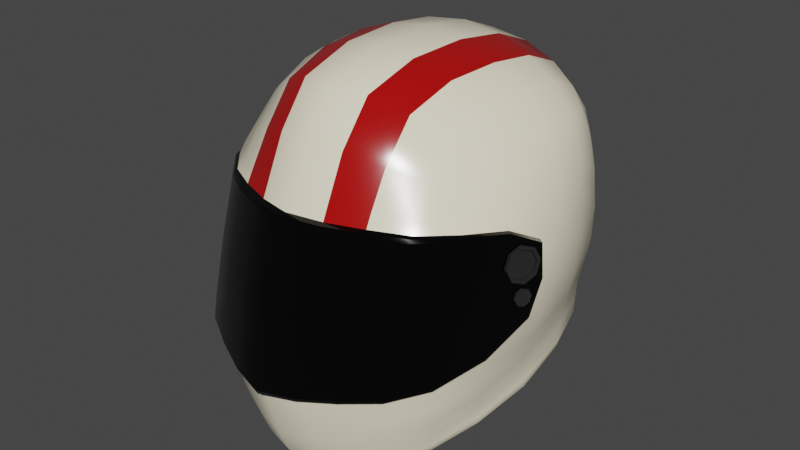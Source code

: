 # Source: helmet.blend  (saved by Blender 3.6.11; exported with 4.5.12 LTS)
import bpy
from mathutils import Matrix  # noqa: F401  (used for matrix-valued properties, if any)

bpy.ops.wm.read_factory_settings(use_empty=True)
scene = bpy.context.scene
scene.name = 'Scene'

# ---- collections
col_collection = bpy.data.collections.new('Collection'); scene.collection.children.link(col_collection)

# ---- materials (node trees are filled in below, after node groups)
mat_helmet_base = bpy.data.materials.new('helmet base')
mat_helmet_base.use_transparent_shadow = False
mat_helmet_visor_mat = bpy.data.materials.new('helmet visor mat')
mat_helmet_visor_mat.use_transparent_shadow = False
mat_helmet_soft = bpy.data.materials.new('helmet soft')
mat_helmet_soft.use_transparent_shadow = False
mat_helmet_stripes = bpy.data.materials.new('helmet stripes')
mat_helmet_stripes.use_transparent_shadow = False
mat_metal = bpy.data.materials.new('metal')
mat_metal.use_transparent_shadow = False

# ---- material node trees
mat_helmet_base.use_nodes = True; mat_helmet_base.node_tree.nodes.clear()
_N = mat_helmet_base.node_tree.nodes; _L = mat_helmet_base.node_tree.links
n0 = _N.new('ShaderNodeBsdfPrincipled'); n0.name = 'Principled BSDF'; n0.location = (10, 300)
n0.distribution = 'GGX'
n0.subsurface_method = 'RANDOM_WALK_SKIN'
n0.inputs[0].default_value = (1.0, 0.9163, 0.6905, 1.0)
n0.inputs[2].default_value = 0.2158
n0.inputs[3].default_value = 1.45
n0.inputs[27].default_value = (0.0, 0.0, 0.0, 1.0)
n0.inputs[28].default_value = 1.0
n1 = _N.new('ShaderNodeOutputMaterial'); n1.name = 'Material Output'; n1.location = (300, 300)
_L.new(n0.outputs[0], n1.inputs[0])
n1.is_active_output = True
mat_helmet_visor_mat.use_nodes = True; mat_helmet_visor_mat.node_tree.nodes.clear()
_N = mat_helmet_visor_mat.node_tree.nodes; _L = mat_helmet_visor_mat.node_tree.links
n0 = _N.new('ShaderNodeBsdfPrincipled'); n0.name = 'Principled BSDF'; n0.location = (10, 300)
n0.distribution = 'GGX'
n0.subsurface_method = 'RANDOM_WALK_SKIN'
n0.inputs[0].default_value = (0.0, 0.0, 0.0, 1.0)
n0.inputs[2].default_value = 0.07018
n0.inputs[3].default_value = 1.45
n0.inputs[27].default_value = (0.0, 0.0, 0.0, 1.0)
n0.inputs[28].default_value = 1.0
n1 = _N.new('ShaderNodeOutputMaterial'); n1.name = 'Material Output'; n1.location = (300, 300)
_L.new(n0.outputs[0], n1.inputs[0])
n1.is_active_output = True
mat_helmet_soft.use_nodes = True; mat_helmet_soft.node_tree.nodes.clear()
_N = mat_helmet_soft.node_tree.nodes; _L = mat_helmet_soft.node_tree.links
n0 = _N.new('ShaderNodeBsdfPrincipled'); n0.name = 'Principled BSDF'; n0.location = (10, 300)
n0.distribution = 'GGX'
n0.subsurface_method = 'RANDOM_WALK_SKIN'
n0.inputs[0].default_value = (0.008076, 0.008076, 0.008076, 1.0)
n0.inputs[2].default_value = 1.0
n0.inputs[3].default_value = 1.45
n0.inputs[27].default_value = (0.0, 0.0, 0.0, 1.0)
n0.inputs[28].default_value = 1.0
n1 = _N.new('ShaderNodeOutputMaterial'); n1.name = 'Material Output'; n1.location = (300, 300)
_L.new(n0.outputs[0], n1.inputs[0])
n1.is_active_output = True
mat_helmet_stripes.use_nodes = True; mat_helmet_stripes.node_tree.nodes.clear()
_N = mat_helmet_stripes.node_tree.nodes; _L = mat_helmet_stripes.node_tree.links
n0 = _N.new('ShaderNodeBsdfPrincipled'); n0.name = 'Principled BSDF'; n0.location = (10, 300)
n0.distribution = 'GGX'
n0.subsurface_method = 'RANDOM_WALK_SKIN'
n0.inputs[0].default_value = (0.4109, 0.004167, 0.003393, 1.0)
n0.inputs[2].default_value = 0.1912
n0.inputs[3].default_value = 1.45
n0.inputs[27].default_value = (0.0, 0.0, 0.0, 1.0)
n0.inputs[28].default_value = 1.0
n1 = _N.new('ShaderNodeOutputMaterial'); n1.name = 'Material Output'; n1.location = (300, 300)
_L.new(n0.outputs[0], n1.inputs[0])
n1.is_active_output = True
mat_metal.use_nodes = True; mat_metal.node_tree.nodes.clear()
_N = mat_metal.node_tree.nodes; _L = mat_metal.node_tree.links
n0 = _N.new('ShaderNodeBsdfPrincipled'); n0.name = 'Principled BSDF'; n0.location = (10, 300)
n0.distribution = 'GGX'
n0.subsurface_method = 'RANDOM_WALK_SKIN'
n0.inputs[0].default_value = (0.07324, 0.07324, 0.07324, 1.0)
n0.inputs[1].default_value = 0.7158
n0.inputs[2].default_value = 0.02982
n0.inputs[3].default_value = 1.45
n0.inputs[13].default_value = 0.4298
n0.inputs[27].default_value = (0.0, 0.0, 0.0, 1.0)
n0.inputs[28].default_value = 1.0
n1 = _N.new('ShaderNodeOutputMaterial'); n1.name = 'Material Output'; n1.location = (300, 300)
_L.new(n0.outputs[0], n1.inputs[0])
n1.is_active_output = True

# ---- world
world_world = bpy.data.worlds.new('World'); scene.world = world_world
world_world.use_nodes = True; world_world.node_tree.nodes.clear()
_N = world_world.node_tree.nodes; _L = world_world.node_tree.links
n0 = _N.new('ShaderNodeOutputWorld'); n0.name = 'World Output'; n0.location = (300, 300)
n1 = _N.new('ShaderNodeBackground'); n1.name = 'Background'; n1.location = (10, 300)
n1.inputs[0].default_value = (0.05088, 0.05088, 0.05088, 1.0)
_L.new(n1.outputs[0], n0.inputs[0])
n0.is_active_output = True
world_world.color = (0.05088, 0.05088, 0.05088)
world_world.use_sun_shadow = False
world_world.sun_shadow_jitter_overblur = 0.0

# ---- meshes
me_cube_001 = bpy.data.meshes.new('Cube.001')
me_cube_001.from_pydata([(-0.6011, -0.4642, -1.177), (-0.6226, -0.1818, 0.2213), (-0.6455, 0.632, -0.9158), (-0.6879, 0.5325, 0.2448), (0.6029, -0.4642, -1.177), (0.6226, -0.1818, 0.2213), (0.6825, 0.632, -0.9158), (0.6879, 0.5325, 0.2448), (-0.6722, -0.5585, -0.8015), (-0.7387, 0.6461, -0.4819), (0.7387, 0.6461, -0.4819), (0.6722, -0.5585, -0.8015), (-0.6845, -0.3427, -0.01174), (-0.7429, 0.6121, -0.0747), (0.7429, 0.6121, -0.0747), (0.6845, -0.3427, -0.01174), (-0.7493, 0.05114, -1.011), (-0.725, 0.19, 0.2533), (0.7634, 0.05114, -1.011), (0.725, 0.19, 0.2533), (0.8576, 0.01586, -0.5802), (-0.8576, 0.01586, -0.5802), (0.8572, 0.09056, -0.1122), (-0.8572, 0.09056, -0.1122), (0.007047, 0.9699, -0.9437), (0.0, 0.7713, 0.445), (0.0, -0.7474, -1.379), (0.0, -0.4502, 0.4654), (0.0, -0.9285, -0.9185), (0.0, 1.115, -0.4159), (0.0, -0.715, 0.03945), (0.0, 1.044, 0.08274), (0.0, 0.2316, 0.5792), (-0.3577, 0.8178, -0.9857), (0.427, 0.6864, 0.3757), (0.3454, -0.6687, -1.301), (0.4367, 0.9851, -0.4388), (0.443, 0.9218, 0.01698), (0.403, 0.2181, 0.4854), (0.4191, 0.8735, -0.9238), (0.3611, -0.3329, 0.3872), (0.3641, -0.7958, -0.8807), (0.3628, -0.5938, 0.01854), (-0.5579, -0.4195, -1.217), (-0.3838, 0.8735, -0.9238), (-0.3611, -0.3329, 0.3872), (-0.3641, -0.7958, -0.8807), (-0.3628, -0.5938, 0.01854), (-0.6983, 0.05846, -1.061), (-0.427, 0.6864, 0.3757), (-0.3454, -0.6687, -1.301), (-0.4367, 0.9851, -0.4388), (-0.443, 0.9218, 0.01698), (-0.403, 0.2181, 0.4854), (-0.7351, 0.05503, -1.045), (-0.5858, -0.4472, -1.21), (-0.3779, 0.8516, -0.9668), (-0.6332, 0.6235, -0.9541), (0.7651, 0.05503, -1.045), (0.649, 0.6235, -0.9541), (0.3395, -0.6421, -1.337), (0.5929, -0.4472, -1.21), (-0.3472, 0.8105, -1.02), (0.3867, 0.8516, -0.9668), (0.001762, 0.9433, -0.9898), (-0.3395, -0.6421, -1.337), (0.0, -0.7054, -1.42), (-0.5425, -0.3936, -1.256), (-0.6782, 0.07244, -1.094), (-0.6006, 0.6004, -0.9738), (0.7054, 0.05846, -1.061), (0.6024, 0.6004, -0.9738), (0.3236, -0.6026, -1.337), (0.5597, -0.4195, -1.217), (-0.3243, 0.7694, -0.9579), (0.3577, 0.8178, -0.9857), (0.0, 0.9052, -1.008), (-0.3236, -0.6026, -1.337), (0.0, -0.6608, -1.413), (-0.5081, -0.3617, -1.223), (-0.6337, 0.0794, -1.028), (-0.586, 0.6018, -1.017), (0.6909, 0.07131, -1.112), (0.5914, 0.6028, -1.026), (0.3174, -0.5743, -1.36), (0.5488, -0.3971, -1.261), (0.3569, 0.8148, -1.037), (0.002421, 0.8956, -1.055), (-0.3166, -0.5735, -1.36), (0.0, -0.6295, -1.421), (-0.5561, 0.5825, -0.9811), (0.6681, 0.07488, -1.1), (0.5794, 0.5865, -1.016), (0.3056, -0.5443, -1.341), (0.5333, -0.3755, -1.243), (0.37, 0.7867, -1.028), (0.01145, 0.8496, -1.033), (-0.3022, -0.541, -1.341), (0.0, -0.5963, -1.404), (0.6991, -0.4337, -0.1787), (0.6991, -0.5588, -0.6347), (-0.3659, -0.8272, -0.6856), (-0.6991, -0.5588, -0.6347), (0.8589, -0.1504, -0.4933), (-0.6991, -0.4337, -0.1787), (-0.3659, -0.7058, -0.1865), (0.8589, -0.08969, -0.2198), (-0.8589, -0.1504, -0.4933), (-0.8589, -0.08969, -0.2198), (0.3659, -0.8272, -0.6856), (0.0, -0.9688, -0.7074), (0.3659, -0.7058, -0.1865), (0.0, -0.837, -0.1543), (-0.6991, -0.3942, -0.06721), (-0.6991, -0.5821, -0.7549), (-0.3659, -0.8388, -0.8331), (0.8731, -0.1035, -0.5299), (0.8731, -0.03097, -0.177), (-0.3659, -0.6549, -0.05088), (0.6991, -0.5821, -0.7549), (0.6991, -0.3942, -0.06721), (-0.8731, -0.1035, -0.5299), (0.3659, -0.8388, -0.8331), (0.0, -0.9795, -0.8679), (-0.8731, -0.03097, -0.177), (0.3659, -0.6549, -0.05088), (0.0, -0.7795, -0.03699), (-0.6768, 0.6418, -0.735), (0.6856, 0.6418, -0.735), (0.6438, -0.5161, -1.001), (-0.6438, -0.5161, -1.001), (-0.7823, 0.03235, -0.842), (0.7841, 0.03235, -0.842), (0.001762, 1.05, -0.7238), (0.0, -0.8595, -1.158), (0.355, -0.7427, -1.103), (0.406, 0.9357, -0.7203), (-0.3972, 0.9357, -0.7203), (-0.355, -0.7427, -1.103), (-0.6259, 0.07701, -0.9758), (-0.4993, -0.3507, -1.129), (-0.3148, 0.755, -0.906), (-0.5352, 0.5635, -0.9044), (0.6403, 0.07588, -0.9935), (0.5547, 0.5645, -0.9132), (0.2918, -0.5149, -1.254), (0.5056, -0.3542, -1.134), (0.3544, 0.7593, -0.9235), (0.009468, 0.8332, -0.9393), (-0.291, -0.5141, -1.254), (0.0, -0.5655, -1.342), (-0.6014, 0.07502, -0.9733), (-0.5005, -0.3154, -1.099), (-0.3222, 0.6357, -0.9106), (-0.5288, 0.516, -0.8965), (0.6084, 0.07502, -0.9733), (0.5552, 0.516, -0.8965), (0.3015, -0.4108, -1.19), (0.5005, -0.3154, -1.099), (-0.3433, 0.0717, -1.007), (0.3363, 0.6357, -0.9106), (0.001762, 0.6992, -0.9294), (-0.3015, -0.4108, -1.19), (0.0, -0.4525, -1.271), (0.345, 0.0717, -1.007), (0.0, 0.07386, -1.036), (-0.6992, -0.2411, -1.094), (-0.6546, -0.2614, 0.106), (-0.7206, 0.3919, 0.2593), (-0.6557, 0.6362, -0.8385), (-0.5315, 0.7871, -0.9116), (0.59, 0.6065, 0.3121), (0.6813, 0.6362, -0.8385), (0.7518, 0.3673, -0.9493), (0.6792, -0.02195, 0.2391), (0.6192, -0.487, -1.105), (0.4841, -0.5937, -1.244), (-0.5164, -0.2479, 0.297), (-0.6699, -0.5426, -0.8892), (-0.7501, 0.6358, -0.2899), (0.7501, 0.6358, -0.2899), (-0.6991, -0.4033, -0.08132), (-0.5218, -0.7042, -0.8492), (0.7793, -0.3082, -0.7216), (0.6093, 0.8492, -0.4571), (-0.8217, 0.3582, -0.5194), (-0.6751, -0.572, -0.7628), (-0.7199, 0.5737, 0.1221), (0.7199, 0.5737, 0.1221), (0.6546, -0.2614, 0.106), (-0.5356, -0.4824, -0.009792), (0.7933, -0.144, -0.03281), (0.6153, 0.7937, -0.0323), (-0.8238, 0.3691, -0.103), (-0.7256, 0.3673, -0.9493), (-0.6792, -0.02195, 0.2391), (0.7051, -0.2411, -1.094), (0.7206, 0.3919, 0.2593), (0.8217, 0.3582, -0.5194), (-0.7793, -0.3082, -0.7216), (0.8238, 0.3691, -0.103), (-0.7933, -0.144, -0.03281), (-0.8771, 0.1253, -0.3436), (0.8771, 0.1253, -0.3436), (-0.7608, 0.04306, -0.9409), (0.7667, 0.04306, -0.9409), (0.5845, 0.2101, 0.3857), (-0.7438, 0.0545, -1.04), (0.8068, 0.1468, 0.0874), (-0.8068, 0.1468, 0.0874), (0.2227, 0.9401, -0.9374), (-0.2236, 0.7471, 0.4247), (-0.1804, -0.7209, -1.354), (0.1852, -0.4035, 0.4559), (0.1827, -0.874, -0.9067), (-0.228, 1.078, -0.4231), (0.1826, -0.6718, 0.02555), (-0.2319, 1.01, 0.06236), (-0.2048, 0.2268, 0.5535), (0.4077, 0.8612, -0.9602), (0.3432, -0.6521, -1.334), (0.0, 0.5316, 0.5381), (0.0, 1.101, -0.174), (-0.3659, -0.8475, -0.814), (0.005065, 1.004, -0.8491), (0.0, -0.8087, -1.287), (0.0, -0.1189, 0.57), (0.7691, 0.0545, -1.04), (0.0, -0.6167, 0.2656), (0.0, 0.9388, 0.2934), (0.2236, 0.7471, 0.4247), (0.1804, -0.7209, -1.354), (0.228, 1.078, -0.4231), (0.2319, 1.01, 0.06236), (0.2048, 0.2268, 0.5535), (0.5722, 0.7871, -0.9116), (0.5164, -0.2479, 0.297), (0.5218, -0.7042, -0.8492), (0.5356, -0.4824, -0.009792), (0.598, -0.4539, -1.206), (0.358, -0.4925, 0.1915), (0.3799, -0.07134, 0.4732), (0.3496, -0.703, -1.219), (0.8516, -0.08875, -0.542), (0.4177, 0.4787, 0.4575), (-0.3824, 0.8612, -0.9602), (0.4448, 0.9714, -0.2208), (0.4122, 0.9003, -0.8362), (0.005065, 0.9544, -0.983), (0.4359, 0.831, 0.2245), (-0.2007, 0.9401, -0.9374), (-0.1852, -0.4035, 0.4559), (-0.1827, -0.874, -0.9067), (-0.1826, -0.6718, 0.02555), (0.0, -0.7179, -1.417), (-0.59, 0.6065, 0.3121), (-0.4838, -0.5937, -1.244), (-0.6093, 0.8492, -0.4571), (-0.6153, 0.7937, -0.0323), (-0.5845, 0.2101, 0.3857), (-0.4359, 0.831, 0.2245), (-0.3432, -0.6521, -1.334), (-0.3869, 0.9003, -0.8362), (-0.4448, 0.9714, -0.2208), (-0.593, -0.4539, -1.206), (-0.4177, 0.4787, 0.4575), (0.8706, -0.04299, -0.1829), (-0.3496, -0.703, -1.219), (-0.3799, -0.07134, 0.4732), (-0.358, -0.4925, 0.1915), (-0.6836, -0.2305, -1.126), (-0.5219, 0.7715, -0.9523), (0.7377, 0.3651, -0.985), (0.4735, -0.5717, -1.278), (-0.7122, 0.3651, -0.985), (0.7041, -0.2305, -1.126), (-0.3316, -0.6237, -1.334), (0.2041, 0.9146, -0.9826), (-0.1781, -0.6883, -1.393), (-0.6169, 0.6107, -0.9594), (-0.5719, -0.4345, -1.209), (-0.7167, 0.05555, -1.048), (0.1781, -0.6883, -1.393), (0.5329, 0.7715, -0.9523), (-0.3678, 0.8335, -0.9717), (0.0002202, 0.9231, -0.9941), (0.5769, -0.4345, -1.209), (-0.1986, 0.9146, -0.9826), (0.3316, -0.6237, -1.334), (-0.4726, -0.5718, -1.278), (0.3689, 0.8335, -0.9717), (0.6231, 0.6107, -0.9594), (0.6712, 0.6295, -0.9479), (-0.6408, 0.6295, -0.9479), (-0.6502, -0.2136, -1.139), (-0.4946, 0.7414, -0.9719), (0.6811, 0.354, -1.004), (0.4507, -0.5368, -1.281), (-0.676, 0.354, -1.004), (0.6553, -0.2136, -1.139), (-0.3198, -0.5869, -1.348), (0.1881, 0.8779, -1.001), (-0.1698, -0.6453, -1.389), (-0.5927, 0.6004, -0.999), (-0.5508, -0.4068, -1.238), (-0.6889, 0.06504, -1.084), (0.1698, -0.6453, -1.389), (0.4948, 0.7414, -0.9719), (-0.3527, 0.8147, -1.01), (0.0003026, 0.9011, -1.033), (0.5518, -0.4073, -1.239), (-0.1881, 0.8779, -1.001), (0.3199, -0.587, -1.348), (-0.4505, -0.5368, -1.281), (0.3539, 0.8153, -1.012), (0.5936, 0.6005, -1.0), (0.0, -0.6845, -1.415), (0.7372, 0.05555, -1.048), (-0.6312, -0.1928, -1.174), (-0.4819, 0.7379, -1.011), (0.6671, 0.3612, -1.055), (0.442, -0.5114, -1.316), (-0.6582, 0.3614, -1.042), (0.6422, -0.1955, -1.187), (0.189, 0.8712, -1.052), (-0.1664, -0.6147, -1.402), (0.1665, -0.6148, -1.402), (0.4892, 0.741, -1.024), (-0.1818, 0.8682, -1.04), (-0.4393, -0.509, -1.315), (0.0, -0.6435, -1.417), (0.6914, 0.0649, -1.087), (-0.5887, -0.1713, -1.119), (-0.4553, 0.7067, -0.9618), (0.6481, 0.3539, -1.045), (0.4261, -0.4847, -1.297), (-0.6202, 0.3546, -0.9922), (0.6324, -0.1819, -1.172), (-0.2955, -0.5256, -1.297), (0.2015, 0.8333, -1.041), (-0.1599, -0.582, -1.384), (-0.5426, 0.5712, -0.9399), (-0.4998, -0.3536, -1.174), (-0.6231, 0.07864, -0.9957), (0.1603, -0.5824, -1.384), (0.4897, 0.7191, -1.014), (-0.3175, 0.7581, -0.9258), (0.01203, 0.8369, -0.9848), (0.5179, -0.3636, -1.189), (-0.1672, 0.8214, -0.9928), (0.2979, -0.528, -1.297), (-0.4151, -0.475, -1.293), (0.3658, 0.7706, -0.976), (0.564, 0.5741, -0.9651), (0.6991, -0.4973, -0.3993), (-0.5448, -0.7213, -0.6686), (0.8071, -0.3244, -0.5699), (-0.6991, -0.4973, -0.3993), (-0.5448, -0.5938, -0.1933), (0.8071, -0.2282, -0.1846), (-0.8071, -0.3244, -0.5699), (-0.8071, -0.2282, -0.1846), (-0.8682, -0.08863, -0.352), (0.8682, -0.08863, -0.352), (0.183, -0.9134, -0.7003), (0.183, -0.7872, -0.1627), (0.0, -0.9053, -0.3987), (0.5448, -0.7213, -0.6686), (0.5448, -0.5938, -0.1933), (0.3659, -0.7687, -0.4095), (-0.183, -0.9134, -0.7003), (-0.183, -0.7872, -0.1627), (-0.3659, -0.7687, -0.4095), (-0.3655, -0.628, -0.04471), (0.6751, -0.572, -0.7628), (0.6991, -0.4033, -0.08132), (-0.8516, -0.08875, -0.542), (0.3659, -0.8475, -0.814), (0.0, -0.9376, -0.8749), (-0.8706, -0.04299, -0.1829), (0.3659, -0.6731, -0.06448), (0.0, -0.7495, -0.02997), (-0.6841, -0.3825, -0.06265), (-0.6991, -0.5831, -0.7385), (-0.3657, -0.7998, -0.8398), (0.8706, -0.1137, -0.5205), (0.8515, -0.01552, -0.1725), (-0.3659, -0.6731, -0.06448), (0.6991, -0.5831, -0.7385), (0.6841, -0.3825, -0.06265), (-0.8706, -0.1137, -0.5205), (0.3657, -0.7998, -0.8398), (0.0, -0.9901, -0.8472), (-0.8515, -0.01552, -0.1725), (0.3655, -0.628, -0.04471), (0.0, -0.8003, -0.05186), (-0.8942, -0.04451, -0.3435), (0.183, -0.7315, -0.04598), (-0.183, -0.7315, -0.04598), (0.5448, -0.5471, -0.0651), (-0.809, -0.1934, -0.09029), (-0.183, -0.9231, -0.857), (0.5448, -0.7396, -0.8038), (0.183, -0.9231, -0.857), (0.8942, -0.04451, -0.3435), (-0.5448, -0.7396, -0.8038), (-0.5448, -0.5471, -0.0651), (0.809, -0.3361, -0.6682), (0.809, -0.1934, -0.09029), (-0.809, -0.3361, -0.6682), (-0.7093, 0.6465, -0.6235), (0.7104, 0.6465, -0.6235), (0.6699, -0.5426, -0.8892), (-0.619, -0.487, -1.105), (-0.8151, 0.02203, -0.7289), (0.8153, 0.02203, -0.7289), (0.0002202, 1.093, -0.5903), (0.0, -0.8984, -1.022), (0.3603, -0.7725, -0.9777), (0.4184, 0.9688, -0.5972), (-0.4173, 0.9688, -0.5972), (-0.3603, -0.7725, -0.9777), (-0.1816, -0.811, -1.141), (-0.5552, 0.8233, -0.7201), (0.2125, 1.017, -0.7227), (0.512, -0.6575, -1.059), (0.1816, -0.811, -1.141), (-0.207, 1.017, -0.7227), (0.7628, 0.3609, -0.7763), (-0.7399, -0.2763, -0.9234), (-0.7575, 0.3609, -0.7763), (0.5653, 0.8233, -0.7201), (0.7401, -0.2763, -0.9234), (-0.512, -0.6575, -1.059), (-0.5824, -0.1667, -1.05), (-0.4381, 0.6885, -0.8979), (0.6198, 0.3424, -0.9413), (0.4065, -0.458, -1.196), (-0.6049, 0.3426, -0.928), (0.5935, -0.1693, -1.063), (-0.2908, -0.4969, -1.23), (0.1922, 0.811, -0.9367), (-0.153, -0.5519, -1.313), (-0.5338, 0.5529, -0.8909), (-0.5016, -0.344, -1.109), (-0.6326, 0.07609, -0.9688), (0.1531, -0.552, -1.313), (0.4707, 0.6916, -0.911), (-0.3149, 0.7394, -0.8999), (0.005367, 0.8157, -0.9211), (0.5024, -0.3444, -1.109), (-0.1636, 0.808, -0.9247), (0.2909, -0.497, -1.23), (-0.4037, -0.4556, -1.195), (0.3415, 0.7399, -0.9021), (0.5588, 0.5531, -0.892), (0.0, -0.579, -1.372), (0.6598, 0.07539, -1.047), (-0.5598, -0.17, -1.044), (-0.4499, 0.5829, -0.8985), (0.5977, 0.3411, -0.9205), (0.4225, -0.3709, -1.138), (-0.5781, 0.3411, -0.9205), (0.5607, -0.17, -1.044), (-0.4968, 0.07295, -0.9872), (0.1735, 0.6794, -0.9235), (-0.1567, -0.4407, -1.245), (0.1743, 0.07277, -1.027), (0.0002202, 0.4216, -0.9619), (0.0, -0.2296, -1.158), (0.1567, -0.4407, -1.245), (0.4743, 0.5829, -0.8985), (0.5019, 0.07295, -0.9872), (0.3434, 0.3876, -0.9427), (0.3258, -0.2128, -1.103), (-0.1674, 0.6794, -0.9235), (-0.1741, 0.07277, -1.027), (-0.4225, -0.3709, -1.138), (-0.3256, -0.2128, -1.103), (-0.3374, 0.3876, -0.9427), (0.0, -0.5466, -1.322), (0.6393, 0.07595, -0.971), (-0.791, 0.3749, 0.09813), (0.6015, 0.7215, 0.1698), (0.7547, -0.07444, 0.09193), (-0.5192, -0.3933, 0.1331), (0.7504, 0.368, -0.9793), (-0.549, -0.0333, 0.3686), (-0.5278, -0.6862, -0.941), (0.7705, -0.2956, -0.8135), (0.5845, 0.8422, -0.6043), (-0.7905, 0.3574, -0.6643), (-0.8085, -0.3379, -0.6534), (0.8085, -0.201, -0.1013), (0.6197, 0.8346, -0.2559), (-0.8336, 0.3688, -0.3211), (0.8085, -0.3379, -0.6534), (0.8336, 0.3688, -0.3211), (-0.7705, -0.2956, -0.8135), (0.7912, 0.3574, -0.6643), (-0.5928, 0.4322, 0.3751), (-0.6918, -0.2344, -1.122), (0.791, 0.3749, 0.09813), (-0.7547, -0.07444, 0.09193), (0.2163, 0.9253, -0.9759), (0.2153, 0.5162, 0.5154), (-0.2324, 1.065, -0.1886), (-0.5448, -0.5609, -0.08082), (-0.2176, 1.057, -0.5924), (0.1823, -0.8464, -1.008), (0.1936, -0.1057, 0.544), (0.4788, -0.5804, -1.274), (0.1823, -0.5682, 0.2461), (-0.229, 0.9085, 0.2724), (0.5192, -0.3933, 0.1331), (0.549, -0.0333, 0.3686), (0.5278, -0.6862, -0.941), (-0.5448, -0.7444, -0.7861), (0.5928, 0.4322, 0.3751), (0.707, -0.2344, -1.122), (0.2324, 1.065, -0.1886), (0.2183, 1.057, -0.5924), (-0.2005, 0.9253, -0.9759), (0.229, 0.9085, 0.2724), (-0.6015, 0.7215, 0.1698), (-0.1799, -0.6997, -1.39), (-0.5833, 0.8422, -0.6043), (-0.6197, 0.8346, -0.2559), (-0.4782, -0.5805, -1.274), (-0.2153, 0.5162, 0.5154), (0.891, -0.05855, -0.3419), (-0.1823, -0.8464, -1.008), (-0.1936, -0.1057, 0.544), (-0.1823, -0.5682, 0.2461), (-0.1739, -0.6683, -1.39), (-0.5083, 0.7553, -0.9575), (-0.6941, 0.3583, -0.9898), (0.1941, 0.8951, -0.9871), (-0.6669, -0.2232, -1.128), (-0.1934, 0.8951, -0.9871), (0.4622, -0.5555, -1.276), (0.5102, 0.7553, -0.9575), (0.1799, -0.6997, -1.39), (-0.5282, 0.7797, -0.9459), (-0.7207, 0.368, -0.9793), (0.558, 0.7797, -0.9459), (-0.1678, -0.6285, -1.395), (-0.4879, 0.7395, -0.9965), (-0.667, 0.357, -1.028), (0.1862, 0.8744, -1.027), (-0.6416, -0.2037, -1.161), (-0.1853, 0.874, -1.025), (0.4453, -0.5228, -1.298), (0.4888, 0.7399, -0.9981), (0.6815, -0.2232, -1.128), (0.1739, -0.6683, -1.39), (-0.4615, -0.5555, -1.276), (0.7093, 0.3583, -0.9898), (0.6436, -0.204, -1.163), (0.1678, -0.6285, -1.395), (-0.4449, -0.5225, -1.298), (0.6688, 0.357, -1.03), (-0.1559, -0.5651, -1.348), (-0.4444, 0.6946, -0.9253), (-0.6073, 0.3479, -0.9555), (0.2001, 0.8186, -0.989), (-0.5797, -0.1673, -1.08), (-0.164, 0.81, -0.9545), (0.4151, -0.4697, -1.246), (0.4807, 0.7035, -0.963), (-0.5448, -0.6591, -0.4115), (0.808, -0.274, -0.3765), (-0.808, -0.274, -0.3765), (0.183, -0.8527, -0.4009), (0.5448, -0.6591, -0.4115), (-0.183, -0.8527, -0.4009), (0.183, -0.9336, -0.8368), (0.5448, -0.7444, -0.7861), (-0.183, -0.9336, -0.8368), (-0.8085, -0.201, -0.1013), (0.5448, -0.5609, -0.08082), (-0.183, -0.7519, -0.06049), (0.183, -0.7519, -0.06049), (-0.891, -0.05855, -0.3419), (-0.8723, -0.02768, -0.3483), (0.1829, -0.7019, -0.03918), (-0.1829, -0.7019, -0.03918), (0.5437, -0.5279, -0.05723), (-0.7938, -0.184, -0.08411), (-0.1829, -0.8818, -0.8639), (0.5213, -0.7231, -0.8103), (0.1829, -0.8818, -0.8639), (0.8723, -0.02768, -0.3483), (-0.5213, -0.7231, -0.8103), (-0.5437, -0.5279, -0.05723), (0.7895, -0.3297, -0.6794), (0.7938, -0.184, -0.08411), (-0.7895, -0.3297, -0.6794), (-0.1809, -0.7639, -1.266), (-0.5385, 0.8027, -0.8293), (0.2177, 0.973, -0.8451), (0.4959, -0.6225, -1.168), (0.1809, -0.7639, -1.266), (-0.2018, 0.973, -0.8451), (0.752, 0.3646, -0.8764), (-0.7151, -0.2563, -1.024), (-0.7362, 0.3646, -0.8764), (0.5677, 0.8027, -0.8293), (0.7164, -0.2563, -1.024), (-0.4959, -0.6225, -1.168), (-0.1524, -0.5332, -1.292), (-0.4374, 0.6735, -0.8883), (-0.6072, 0.3397, -0.9175), (0.1811, 0.7921, -0.9155), (-0.5873, -0.1664, -1.038), (-0.1644, 0.7917, -0.914), (0.4054, -0.4429, -1.17), (0.4672, 0.6738, -0.8899), (0.6111, -0.1749, -1.117), (0.1562, -0.5654, -1.348), (-0.4072, -0.4628, -1.243), (0.6343, 0.3474, -0.9935), (0.4665, -0.1913, -1.068), (0.4969, 0.3622, -0.9294), (-0.1727, 0.4109, -0.9559), (-0.1665, -0.2256, -1.141), (0.174, 0.4109, -0.9559), (0.1665, -0.2256, -1.141), (-0.4659, -0.1913, -1.068), (-0.4819, 0.3622, -0.9294), (0.5893, -0.1668, -1.04), (0.1524, -0.5332, -1.292), (-0.405, -0.4426, -1.17), (0.6232, 0.3396, -0.9191)], [], [(23, 209, 482, 193), (209, 17, 168, 482), (482, 168, 3, 187), (193, 482, 187, 13), (37, 249, 483, 192), (249, 34, 171, 483), (483, 171, 7, 188), (192, 483, 188, 14), (22, 208, 484, 191), (208, 19, 174, 484), (484, 174, 5, 189), (191, 484, 189, 15), (47, 269, 485, 190), (269, 45, 177, 485), (485, 177, 1, 167), (190, 485, 167, 12), (6, 173, 486, 292), (173, 18, 227, 486), (486, 227, 58, 272), (292, 486, 272, 59), (53, 259, 487, 268), (259, 17, 195, 487), (487, 195, 1, 177), (268, 487, 177, 45), (138, 421, 488, 433), (421, 46, 182, 488), (488, 182, 8, 178), (433, 488, 178, 130), (132, 415, 489, 432), (415, 20, 183, 489), (489, 183, 11, 412), (432, 489, 412, 129), (136, 419, 490, 431), (419, 36, 184, 490), (490, 184, 10, 411), (431, 490, 411, 128), (131, 414, 491, 430), (414, 21, 185, 491), (491, 185, 9, 410), (430, 491, 410, 127), (121, 409, 492, 390), (409, 114, 383, 492), (492, 383, 102, 360), (390, 492, 360, 107), (117, 408, 493, 266), (408, 120, 375, 493), (493, 375, 99, 359), (266, 493, 359, 106), (36, 246, 494, 184), (246, 37, 192, 494), (494, 192, 14, 180), (184, 494, 180, 10), (21, 202, 495, 185), (202, 23, 193, 495), (495, 193, 13, 179), (185, 495, 179, 9), (119, 407, 496, 388), (407, 116, 385, 496), (496, 385, 103, 356), (388, 496, 356, 100), (10, 180, 497, 198), (180, 14, 200, 497), (497, 200, 22, 203), (198, 497, 203, 20), (130, 178, 498, 429), (178, 8, 199, 498), (498, 199, 21, 414), (429, 498, 414, 131), (128, 411, 499, 428), (411, 10, 198, 499), (499, 198, 20, 415), (428, 499, 415, 132), (49, 255, 500, 265), (255, 3, 168, 500), (500, 168, 17, 259), (265, 500, 259, 53), (0, 166, 501, 264), (166, 16, 207, 501), (501, 207, 54, 270), (264, 501, 270, 55), (14, 188, 502, 200), (188, 7, 197, 502), (502, 197, 19, 208), (200, 502, 208, 22), (12, 167, 503, 201), (167, 1, 195, 503), (503, 195, 17, 209), (201, 503, 209, 23), (24, 210, 504, 248), (210, 39, 219, 504), (504, 219, 63, 277), (248, 504, 277, 64), (34, 230, 505, 244), (230, 25, 221, 505), (505, 221, 32, 234), (244, 505, 234, 38), (51, 263, 506, 215), (263, 52, 217, 506), (506, 217, 31, 222), (215, 506, 222, 29), (118, 406, 507, 387), (406, 113, 181, 507), (507, 181, 104, 358), (387, 507, 358, 105), (137, 420, 508, 427), (420, 51, 215, 508), (508, 215, 29, 416), (427, 508, 416, 133), (135, 418, 509, 426), (418, 41, 214, 509), (509, 214, 28, 417), (426, 509, 417, 134), (38, 234, 510, 241), (234, 32, 226, 510), (510, 226, 27, 213), (241, 510, 213, 40), (4, 176, 511, 239), (176, 35, 220, 511), (511, 220, 60, 273), (239, 511, 273, 61), (42, 240, 512, 216), (240, 40, 213, 512), (512, 213, 27, 228), (216, 512, 228, 30), (52, 260, 513, 217), (260, 49, 211, 513), (513, 211, 25, 229), (217, 513, 229, 31), (15, 189, 514, 238), (189, 5, 236, 514), (514, 236, 40, 240), (238, 514, 240, 42), (19, 206, 515, 174), (206, 38, 241, 515), (515, 241, 40, 236), (174, 515, 236, 5), (129, 412, 516, 425), (412, 11, 237, 516), (516, 237, 41, 418), (425, 516, 418, 135), (114, 405, 517, 383), (405, 115, 223, 517), (517, 223, 101, 355), (383, 517, 355, 102), (7, 171, 518, 197), (171, 34, 244, 518), (518, 244, 38, 206), (197, 518, 206, 19), (18, 196, 519, 227), (196, 4, 239, 519), (519, 239, 61, 275), (227, 519, 275, 58), (29, 222, 520, 232), (222, 31, 233, 520), (520, 233, 37, 246), (232, 520, 246, 36), (133, 416, 521, 424), (416, 29, 232, 521), (521, 232, 36, 419), (424, 521, 419, 136), (44, 250, 522, 245), (250, 24, 248, 522), (522, 248, 64, 287), (245, 522, 287, 56), (31, 229, 523, 233), (229, 25, 230, 523), (523, 230, 34, 249), (233, 523, 249, 37), (13, 187, 524, 258), (187, 3, 255, 524), (524, 255, 49, 260), (258, 524, 260, 52), (26, 212, 525, 254), (212, 50, 261, 525), (525, 261, 65, 278), (254, 525, 278, 66), (127, 410, 526, 423), (410, 9, 257, 526), (526, 257, 51, 420), (423, 526, 420, 137), (9, 179, 527, 257), (179, 13, 258, 527), (527, 258, 52, 263), (257, 527, 263, 51), (50, 256, 528, 261), (256, 0, 264, 528), (528, 264, 55, 289), (261, 528, 289, 65), (25, 211, 529, 221), (211, 49, 265, 529), (529, 265, 53, 218), (221, 529, 218, 32), (116, 404, 530, 385), (404, 117, 266, 530), (530, 266, 106, 363), (385, 530, 363, 103), (134, 417, 531, 422), (417, 28, 252, 531), (531, 252, 46, 421), (422, 531, 421, 138), (32, 218, 532, 226), (218, 53, 268, 532), (532, 268, 45, 251), (226, 532, 251, 27), (30, 228, 533, 253), (228, 27, 251, 533), (533, 251, 45, 269), (253, 533, 269, 47), (66, 278, 534, 316), (278, 65, 276, 534), (534, 276, 77, 302), (316, 534, 302, 78), (57, 271, 535, 279), (271, 56, 284, 535), (535, 284, 33, 295), (279, 535, 295, 69), (54, 274, 536, 281), (274, 57, 279, 536), (536, 279, 69, 298), (281, 536, 298, 48), (64, 277, 537, 285), (277, 63, 290, 537), (537, 290, 75, 301), (285, 537, 301, 76), (55, 270, 538, 280), (270, 54, 281, 538), (538, 281, 48, 294), (280, 538, 294, 43), (56, 287, 539, 284), (287, 64, 285, 539), (539, 285, 76, 311), (284, 539, 311, 33), (61, 273, 540, 286), (273, 60, 288, 540), (540, 288, 72, 297), (286, 540, 297, 73), (63, 283, 541, 290), (283, 59, 291, 541), (541, 291, 71, 307), (290, 541, 307, 75), (35, 231, 542, 220), (231, 26, 254, 542), (542, 254, 66, 282), (220, 542, 282, 60), (2, 170, 543, 293), (170, 44, 245, 543), (543, 245, 56, 271), (293, 543, 271, 57), (16, 194, 544, 207), (194, 2, 293, 544), (544, 293, 57, 274), (207, 544, 274, 54), (39, 235, 545, 219), (235, 6, 292, 545), (545, 292, 59, 283), (219, 545, 283, 63), (78, 302, 546, 330), (302, 77, 300, 546), (546, 300, 88, 325), (330, 546, 325, 89), (69, 295, 547, 303), (295, 33, 308, 547), (547, 308, 62, 319), (303, 547, 319, 81), (48, 298, 548, 305), (298, 69, 303, 548), (548, 303, 81, 322), (305, 548, 322, 68), (76, 301, 549, 309), (301, 75, 314, 549), (549, 314, 86, 324), (309, 549, 324, 87), (43, 294, 550, 304), (294, 48, 305, 550), (550, 305, 68, 318), (304, 550, 318, 67), (33, 311, 551, 308), (311, 76, 309, 551), (551, 309, 87, 328), (308, 551, 328, 62), (73, 297, 552, 310), (297, 72, 312, 552), (552, 312, 84, 321), (310, 552, 321, 85), (75, 307, 553, 314), (307, 71, 315, 553), (553, 315, 83, 327), (314, 553, 327, 86), (58, 275, 554, 317), (275, 61, 286, 554), (554, 286, 73, 299), (317, 554, 299, 70), (60, 282, 555, 288), (282, 66, 316, 555), (555, 316, 78, 306), (288, 555, 306, 72), (65, 289, 556, 276), (289, 55, 280, 556), (556, 280, 43, 313), (276, 556, 313, 77), (59, 272, 557, 291), (272, 58, 317, 557), (557, 317, 70, 296), (291, 557, 296, 71), (74, 333, 319, 62), (325, 340, 98, 89), (81, 90, 336, 322), (319, 333, 90, 81), (95, 339, 324, 86), (322, 336, 80, 68), (68, 80, 332, 318), (324, 339, 96, 87), (87, 96, 349, 328), (318, 332, 79, 67), (84, 93, 335, 321), (328, 349, 74, 62), (83, 92, 345, 327), (321, 335, 94, 85), (94, 337, 323, 85), (327, 345, 95, 86), (70, 299, 558, 331), (299, 73, 310, 558), (558, 310, 85, 323), (331, 558, 323, 82), (72, 306, 559, 312), (306, 78, 330, 559), (559, 330, 89, 326), (312, 559, 326, 84), (77, 313, 560, 300), (313, 43, 304, 560), (560, 304, 67, 329), (300, 560, 329, 88), (71, 296, 561, 315), (296, 70, 331, 561), (561, 331, 82, 320), (315, 561, 320, 83), (98, 340, 562, 456), (340, 97, 338, 562), (562, 338, 149, 442), (456, 562, 442, 150), (90, 333, 563, 341), (333, 74, 346, 563), (563, 346, 141, 435), (341, 563, 435, 142), (80, 336, 564, 343), (336, 90, 341, 564), (564, 341, 142, 438), (343, 564, 438, 139), (96, 339, 565, 347), (339, 95, 352, 565), (565, 352, 147, 441), (347, 565, 441, 148), (79, 332, 566, 342), (332, 80, 343, 566), (566, 343, 139, 434), (342, 566, 434, 140), (74, 349, 567, 346), (349, 96, 347, 567), (567, 347, 148, 451), (346, 567, 451, 141), (94, 335, 568, 348), (335, 93, 350, 568), (568, 350, 145, 437), (348, 568, 437, 146), (95, 345, 569, 352), (345, 92, 353, 569), (569, 353, 144, 447), (352, 569, 447, 147), (98, 344, 326, 89), (323, 337, 91, 82), (79, 351, 329, 67), (326, 344, 93, 84), (91, 334, 320, 82), (329, 351, 97, 88), (320, 334, 92, 83), (101, 372, 570, 355), (372, 105, 358, 570), (570, 358, 104, 357), (355, 570, 357, 102), (103, 363, 571, 356), (363, 106, 359, 571), (571, 359, 99, 354), (356, 571, 354, 100), (102, 357, 572, 360), (357, 104, 361, 572), (572, 361, 108, 362), (360, 572, 362, 107), (109, 369, 573, 364), (369, 111, 365, 573), (573, 365, 112, 366), (364, 573, 366, 110), (100, 354, 574, 367), (354, 99, 368, 574), (574, 368, 111, 369), (367, 574, 369, 109), (110, 366, 575, 370), (366, 112, 371, 575), (575, 371, 105, 372), (370, 575, 372, 101), (123, 403, 576, 392), (403, 122, 377, 576), (576, 377, 109, 364), (392, 576, 364, 110), (122, 402, 577, 377), (402, 119, 388, 577), (577, 388, 100, 367), (377, 577, 367, 109), (115, 401, 578, 223), (401, 123, 392, 578), (578, 392, 110, 370), (223, 578, 370, 101), (113, 400, 579, 181), (400, 124, 379, 579), (579, 379, 108, 361), (181, 579, 361, 104), (120, 399, 580, 375), (399, 125, 380, 580), (580, 380, 111, 368), (375, 580, 368, 99), (126, 398, 581, 395), (398, 118, 387, 581), (581, 387, 105, 371), (395, 581, 371, 112), (125, 397, 582, 380), (397, 126, 395, 582), (582, 395, 112, 365), (380, 582, 365, 111), (124, 396, 583, 379), (396, 121, 390, 583), (583, 390, 107, 362), (379, 583, 362, 108), (23, 202, 584, 393), (202, 21, 376, 584), (584, 376, 121, 396), (393, 584, 396, 124), (42, 216, 585, 394), (216, 30, 381, 585), (585, 381, 126, 397), (394, 585, 397, 125), (30, 253, 586, 381), (253, 47, 373, 586), (586, 373, 118, 398), (381, 586, 398, 126), (15, 238, 587, 389), (238, 42, 394, 587), (587, 394, 125, 399), (389, 587, 399, 120), (12, 201, 588, 382), (201, 23, 393, 588), (588, 393, 124, 400), (382, 588, 400, 113), (46, 252, 589, 384), (252, 28, 378, 589), (589, 378, 123, 401), (384, 589, 401, 115), (41, 237, 590, 391), (237, 11, 374, 590), (590, 374, 119, 402), (391, 590, 402, 122), (28, 214, 591, 378), (214, 41, 391, 591), (591, 391, 122, 403), (378, 591, 403, 123), (20, 203, 592, 243), (203, 22, 386, 592), (592, 386, 117, 404), (243, 592, 404, 116), (8, 182, 593, 186), (182, 46, 384, 593), (593, 384, 115, 405), (186, 593, 405, 114), (47, 190, 594, 373), (190, 12, 382, 594), (594, 382, 113, 406), (373, 594, 406, 118), (11, 183, 595, 374), (183, 20, 243, 595), (595, 243, 116, 407), (374, 595, 407, 119), (22, 191, 596, 386), (191, 15, 389, 596), (596, 389, 120, 408), (386, 596, 408, 117), (21, 199, 597, 376), (199, 8, 186, 597), (597, 186, 114, 409), (376, 597, 409, 121), (26, 225, 598, 212), (225, 134, 422, 598), (598, 422, 138, 267), (212, 598, 267, 50), (2, 169, 599, 170), (169, 127, 423, 599), (599, 423, 137, 262), (170, 599, 262, 44), (24, 224, 600, 210), (224, 133, 424, 600), (600, 424, 136, 247), (210, 600, 247, 39), (4, 175, 601, 176), (175, 129, 425, 601), (601, 425, 135, 242), (176, 601, 242, 35), (35, 242, 602, 231), (242, 135, 426, 602), (602, 426, 134, 225), (231, 602, 225, 26), (44, 262, 603, 250), (262, 137, 427, 603), (603, 427, 133, 224), (250, 603, 224, 24), (6, 172, 604, 173), (172, 128, 428, 604), (604, 428, 132, 205), (173, 604, 205, 18), (0, 413, 605, 166), (413, 130, 429, 605), (605, 429, 131, 204), (166, 605, 204, 16), (16, 204, 606, 194), (204, 131, 430, 606), (606, 430, 127, 169), (194, 606, 169, 2), (39, 247, 607, 235), (247, 136, 431, 607), (607, 431, 128, 172), (235, 607, 172, 6), (18, 205, 608, 196), (205, 132, 432, 608), (608, 432, 129, 175), (196, 608, 175, 4), (50, 267, 609, 256), (267, 138, 433, 609), (609, 433, 130, 413), (256, 609, 413, 0), (150, 442, 610, 480), (442, 149, 440, 610), (610, 440, 162, 466), (480, 610, 466, 163), (142, 435, 611, 443), (435, 141, 448, 611), (611, 448, 153, 459), (443, 611, 459, 154), (139, 438, 612, 445), (438, 142, 443, 612), (612, 443, 154, 462), (445, 612, 462, 151), (148, 441, 613, 449), (441, 147, 454, 613), (613, 454, 160, 465), (449, 613, 465, 161), (140, 434, 614, 444), (434, 139, 445, 614), (614, 445, 151, 458), (444, 614, 458, 152), (141, 451, 615, 448), (451, 148, 449, 615), (615, 449, 161, 475), (448, 615, 475, 153), (146, 437, 616, 450), (437, 145, 452, 616), (616, 452, 157, 461), (450, 616, 461, 158), (147, 447, 617, 454), (447, 144, 455, 617), (617, 455, 156, 471), (454, 617, 471, 160), (91, 337, 618, 457), (337, 94, 348, 618), (618, 348, 146, 439), (457, 618, 439, 143), (93, 344, 619, 350), (344, 98, 456, 619), (619, 456, 150, 446), (350, 619, 446, 145), (97, 351, 620, 338), (351, 79, 342, 620), (620, 342, 140, 453), (338, 620, 453, 149), (92, 334, 621, 353), (334, 91, 457, 621), (621, 457, 143, 436), (353, 621, 436, 144), (164, 472, 622, 474), (472, 155, 463, 622), (622, 463, 158, 461), (474, 622, 461, 157), (160, 471, 623, 473), (471, 156, 460, 623), (623, 460, 155, 472), (473, 623, 472, 164), (153, 475, 624, 479), (475, 161, 468, 624), (624, 468, 165, 476), (479, 624, 476, 159), (159, 476, 625, 478), (476, 165, 469, 625), (625, 469, 163, 466), (478, 625, 466, 162), (161, 465, 626, 468), (465, 160, 473, 626), (626, 473, 164, 467), (468, 626, 467, 165), (165, 467, 627, 469), (467, 164, 474, 627), (627, 474, 157, 470), (469, 627, 470, 163), (151, 464, 628, 458), (464, 159, 478, 628), (628, 478, 162, 477), (458, 628, 477, 152), (154, 459, 629, 462), (459, 153, 479, 629), (629, 479, 159, 464), (462, 629, 464, 151), (143, 439, 630, 481), (439, 146, 450, 630), (630, 450, 158, 463), (481, 630, 463, 155), (145, 446, 631, 452), (446, 150, 480, 631), (631, 480, 163, 470), (452, 631, 470, 157), (149, 453, 632, 440), (453, 140, 444, 632), (632, 444, 152, 477), (440, 632, 477, 162), (144, 436, 633, 455), (436, 143, 481, 633), (633, 481, 155, 460), (455, 633, 460, 156), (88, 97, 340, 325)])
me_cube_001.polygons.foreach_set('use_smooth', [True] * 632)
me_cube_001.polygons.foreach_set('material_index', [0, 0, 0, 0, 0, 0, 0, 0, 0, 0, 0, 0, 0, 0, 0, 0, 0, 0, 0, 0, 0, 0, 0, 0, 0, 0, 0, 0, 0, 0, 0, 0, 0, 0, 0, 0, 0, 0, 0, 0, 1, 1, 1, 1, 1, 1, 1, 1, 0, 0, 0, 0, 0, 0, 0, 0, 1, 1, 1, 1, 0, 0, 0, 0, 0, 0, 0, 0, 0, 0, 0, 0, 0, 0, 0, 0, 0, 0, 0, 0, 0, 0, 0, 0, 0, 0, 0, 0, 0, 0, 0, 0, 3, 0, 0, 3, 3, 3, 0, 0, 1, 1, 1, 1, 0, 0, 0, 0, 0, 0, 0, 0, 3, 0, 0, 3, 0, 0, 0, 0, 3, 3, 0, 0, 3, 3, 0, 0, 0, 0, 0, 0, 0, 0, 0, 0, 0, 0, 0, 0, 1, 1, 1, 1, 0, 0, 0, 0, 0, 0, 0, 0, 0, 0, 3, 3, 0, 0, 0, 0, 0, 0, 0, 0, 0, 0, 3, 3, 0, 0, 0, 0, 0, 0, 0, 0, 0, 0, 0, 0, 0, 0, 0, 0, 0, 0, 0, 0, 0, 3, 3, 0, 1, 1, 1, 1, 0, 0, 0, 0, 0, 3, 3, 0, 0, 0, 3, 3, 0, 0, 0, 0, 0, 0, 0, 0, 0, 0, 0, 0, 0, 0, 0, 0, 0, 0, 0, 0, 0, 0, 0, 0, 0, 0, 0, 0, 0, 0, 0, 0, 0, 0, 0, 0, 0, 0, 0, 0, 0, 0, 0, 0, 0, 0, 0, 0, 2, 2, 2, 2, 2, 2, 2, 2, 2, 2, 2, 2, 2, 2, 2, 2, 2, 2, 2, 2, 2, 2, 2, 2, 2, 2, 2, 2, 2, 2, 2, 2, 0, 0, 0, 0, 0, 0, 0, 0, 0, 0, 0, 0, 0, 0, 0, 0, 2, 2, 2, 2, 2, 2, 2, 2, 2, 2, 2, 2, 2, 2, 2, 2, 2, 2, 2, 2, 2, 2, 2, 2, 2, 2, 2, 2, 2, 2, 2, 2, 2, 2, 2, 2, 2, 2, 2, 2, 2, 2, 2, 2, 2, 2, 2, 2, 2, 2, 2, 2, 2, 2, 2, 2, 2, 2, 2, 2, 2, 2, 2, 2, 2, 2, 2, 2, 2, 2, 2, 1, 1, 1, 1, 1, 1, 1, 1, 1, 1, 1, 1, 1, 1, 1, 1, 1, 1, 1, 1, 1, 1, 1, 1, 1, 1, 1, 1, 1, 1, 1, 1, 1, 1, 1, 1, 1, 1, 1, 1, 1, 1, 1, 1, 1, 1, 1, 1, 1, 1, 1, 1, 1, 1, 1, 1, 0, 0, 1, 1, 3, 0, 1, 1, 0, 3, 1, 1, 0, 0, 1, 1, 0, 0, 1, 1, 0, 0, 1, 1, 0, 0, 1, 1, 0, 0, 1, 1, 0, 0, 1, 1, 0, 0, 1, 1, 0, 0, 1, 1, 0, 0, 1, 1, 0, 0, 1, 1, 0, 0, 1, 1, 0, 0, 0, 0, 0, 0, 0, 0, 0, 0, 0, 0, 0, 0, 0, 0, 0, 0, 0, 0, 0, 0, 0, 0, 0, 0, 0, 0, 0, 0, 0, 0, 0, 0, 0, 0, 0, 0, 0, 0, 0, 0, 0, 0, 0, 0, 0, 0, 2, 2, 2, 2, 2, 2, 2, 2, 2, 2, 2, 2, 2, 2, 2, 2, 2, 2, 2, 2, 2, 2, 2, 2, 2, 2, 2, 2, 2, 2, 2, 2, 2, 2, 2, 2, 2, 2, 2, 2, 2, 2, 2, 2, 2, 2, 2, 2, 2, 2, 2, 2, 2, 2, 2, 2, 2, 2, 2, 2, 2, 2, 2, 2, 2, 2, 2, 2, 2, 2, 2, 2, 2, 2, 2, 2, 2, 2, 2, 2, 2, 2, 2, 2, 2, 2, 2, 2, 2, 2, 2, 2, 2, 2, 2, 2, 2])
_k = set([(33, 295), (33, 311), (43, 294), (43, 313), (48, 294), (48, 298), (69, 295), (69, 298), (70, 296), (70, 299), (71, 296), (71, 307), (72, 297), (72, 306), (73, 297), (73, 299), (75, 301), (75, 307), (76, 301), (76, 311), (77, 302), (77, 313), (78, 302), (78, 306), (113, 400), (113, 406), (114, 405), (114, 409), (115, 401), (115, 405), (116, 404), (116, 407), (117, 404), (117, 408), (118, 398), (118, 406), (119, 402), (119, 407), (120, 399), (120, 408), (121, 396), (121, 409), (122, 402), (122, 403), (123, 401), (123, 403), (124, 396), (124, 400), (125, 397), (125, 399), (126, 397), (126, 398), (181, 507), (181, 579), (186, 593), (186, 597), (223, 517), (223, 578), (243, 592), (243, 595), (266, 493), (266, 530), (373, 586), (373, 594), (374, 590), (374, 595), (375, 493), (375, 580), (376, 584), (376, 597), (377, 576), (377, 577), (378, 589), (378, 591), (379, 579), (379, 583), (380, 580), (380, 582), (381, 585), (381, 586), (382, 588), (382, 594), (383, 492), (383, 517), (384, 589), (384, 593), (385, 496), (385, 530), (386, 592), (386, 596), (387, 507), (387, 581), (388, 496), (388, 577), (389, 587), (389, 596), (390, 492), (390, 583), (391, 590), (391, 591), (392, 576), (392, 578), (393, 584), (393, 588), (394, 585), (394, 587), (395, 581), (395, 582)])
me_cube_001.attributes.new('sharp_edge', 'BOOLEAN', 'EDGE').data.foreach_set('value', [ (min(e.vertices), max(e.vertices)) in _k for e in me_cube_001.edges])
_uv = me_cube_001.uv_layers.new(name='UVMap')
_uv.uv.foreach_set('vector', [0.5333, 0.125, 0.5792, 0.125, 0.5792, 0.1864, 0.5333, 0.1866, 0.5792, 0.125, 0.625, 0.125, 0.625, 0.1875, 0.5792, 0.1864, 0.5792, 0.1864, 0.625, 0.1875, 0.625, 0.25, 0.5792, 0.2405, 0.5333, 0.1866, 0.5792, 0.1864, 0.5792, 0.2405, 0.5333, 0.2396, 0.5333, 0.4375, 0.5792, 0.4375, 0.5792, 0.4698, 0.5333, 0.4701, 0.5792, 0.4375, 0.625, 0.4375, 0.625, 0.4688, 0.5792, 0.4698, 0.5792, 0.4698, 0.625, 0.4688, 0.625, 0.5, 0.5791, 0.5095, 0.5333, 0.4701, 0.5792, 0.4698, 0.5791, 0.5095, 0.5333, 0.5104, 0.5333, 0.625, 0.5789, 0.625, 0.5803, 0.6864, 0.547, 0.6866, 0.5789, 0.625, 0.6201, 0.625, 0.6205, 0.6873, 0.5803, 0.6864, 0.5803, 0.6864, 0.6205, 0.6873, 0.625, 0.75, 0.581, 0.7405, 0.547, 0.6866, 0.5803, 0.6864, 0.581, 0.7405, 0.5486, 0.7396, 0.5333, 0.9375, 0.5795, 0.9375, 0.5804, 0.9688, 0.5461, 0.9688, 0.5795, 0.9375, 0.625, 0.9375, 0.625, 0.9688, 0.5804, 0.9688, 0.5804, 0.9688, 0.625, 0.9688, 0.625, 1.0, 0.5792, 1.0, 0.5461, 0.9688, 0.5804, 0.9688, 0.5792, 1.0, 0.5333, 1.0, 0.3808, 0.5104, 0.3808, 0.5638, 0.3757, 0.5638, 0.3757, 0.5104, 0.3808, 0.5638, 0.3808, 0.625, 0.3757, 0.625, 0.3757, 0.5638, 0.3757, 0.5638, 0.3757, 0.625, 0.375, 0.625, 0.375, 0.5638, 0.3757, 0.5104, 0.3757, 0.5638, 0.375, 0.5638, 0.375, 0.5104, 0.8125, 0.625, 0.8437, 0.625, 0.8438, 0.6875, 0.8125, 0.6875, 0.8437, 0.625, 0.875, 0.625, 0.875, 0.6875, 0.8438, 0.6875, 0.8438, 0.6875, 0.875, 0.6875, 0.875, 0.75, 0.8438, 0.75, 0.8125, 0.6875, 0.8438, 0.6875, 0.8438, 0.75, 0.8125, 0.75, 0.4093, 0.9375, 0.4257, 0.9375, 0.4257, 0.9688, 0.4094, 0.9688, 0.4257, 0.9375, 0.4417, 0.9375, 0.4417, 0.9688, 0.4257, 0.9688, 0.4257, 0.9688, 0.4417, 0.9688, 0.4417, 1.0, 0.4257, 1.0, 0.4094, 0.9688, 0.4257, 0.9688, 0.4257, 1.0, 0.4098, 1.0, 0.4093, 0.625, 0.4263, 0.625, 0.4254, 0.6864, 0.4093, 0.6862, 0.4263, 0.625, 0.4488, 0.625, 0.4381, 0.6877, 0.4254, 0.6864, 0.4254, 0.6864, 0.4381, 0.6877, 0.4417, 0.75, 0.4256, 0.7405, 0.4093, 0.6862, 0.4254, 0.6864, 0.4256, 0.7405, 0.4093, 0.7396, 0.4093, 0.4375, 0.4269, 0.4375, 0.4269, 0.4701, 0.4093, 0.4701, 0.4269, 0.4375, 0.4516, 0.4375, 0.4516, 0.4701, 0.4269, 0.4701, 0.4269, 0.4701, 0.4516, 0.4701, 0.4516, 0.5104, 0.4269, 0.5104, 0.4093, 0.4701, 0.4269, 0.4701, 0.4269, 0.5104, 0.4093, 0.5104, 0.4093, 0.125, 0.4263, 0.125, 0.4268, 0.1862, 0.4093, 0.1862, 0.4263, 0.125, 0.4488, 0.125, 0.4513, 0.1866, 0.4268, 0.1862, 0.4268, 0.1862, 0.4513, 0.1866, 0.4516, 0.2396, 0.4269, 0.2396, 0.4093, 0.1862, 0.4268, 0.1862, 0.4269, 0.2396, 0.4093, 0.2396, 0.4417, 0.125, 0.442, 0.06207, 0.4429, 0.0625, 0.4417, 0.125, 0.442, 0.06207, 0.4417, 0.0, 0.4417, 0.0, 0.4429, 0.0625, 0.4429, 0.0625, 0.4417, 0.0, 0.4417, 0.0, 0.4544, 0.0625, 0.4417, 0.125, 0.4429, 0.0625, 0.4544, 0.0625, 0.4417, 0.125, 0.5181, 0.6458, 0.5314, 0.6888, 0.5296, 0.6891, 0.5167, 0.6476, 0.5314, 0.6888, 0.5333, 0.7396, 0.5314, 0.7396, 0.5296, 0.6891, 0.5296, 0.6891, 0.5314, 0.7396, 0.5181, 0.7396, 0.5167, 0.6902, 0.5167, 0.6476, 0.5296, 0.6891, 0.5167, 0.6902, 0.5104, 0.6562, 0.4516, 0.4375, 0.4887, 0.4375, 0.4887, 0.4701, 0.4516, 0.4701, 0.4887, 0.4375, 0.5333, 0.4375, 0.5333, 0.4701, 0.4887, 0.4701, 0.4887, 0.4701, 0.5333, 0.4701, 0.5333, 0.5104, 0.4887, 0.5104, 0.4516, 0.4701, 0.4887, 0.4701, 0.4887, 0.5104, 0.4516, 0.5104, 0.4488, 0.125, 0.4886, 0.1419, 0.4887, 0.1879, 0.4513, 0.1866, 0.4886, 0.1419, 0.5333, 0.125, 0.5333, 0.1866, 0.4887, 0.1879, 0.4887, 0.1879, 0.5333, 0.1866, 0.5333, 0.2396, 0.4887, 0.2396, 0.4513, 0.1866, 0.4887, 0.1879, 0.4887, 0.2396, 0.4516, 0.2396, 0.4417, 0.75, 0.4417, 0.6875, 0.4417, 0.6875, 0.4417, 0.75, 0.4417, 0.6875, 0.4417, 0.625, 0.4417, 0.625, 0.4417, 0.6875, 0.4417, 0.6875, 0.4417, 0.625, 0.4417, 0.625, 0.4417, 0.6875, 0.4417, 0.75, 0.4417, 0.6875, 0.4417, 0.6875, 0.4417, 0.75, 0.4516, 0.5104, 0.4887, 0.5104, 0.4887, 0.5621, 0.4513, 0.5634, 0.4887, 0.5104, 0.5333, 0.5104, 0.5333, 0.5634, 0.4887, 0.5621, 0.4887, 0.5621, 0.5333, 0.5634, 0.5333, 0.625, 0.4882, 0.6085, 0.4513, 0.5634, 0.4887, 0.5621, 0.4882, 0.6085, 0.4488, 0.625, 0.4098, 0.0, 0.4257, 0.0, 0.4254, 0.0625, 0.4094, 0.0625, 0.4257, 0.0, 0.4417, 0.0, 0.4381, 0.06207, 0.4254, 0.0625, 0.4254, 0.0625, 0.4381, 0.06207, 0.4488, 0.125, 0.4263, 0.125, 0.4094, 0.0625, 0.4254, 0.0625, 0.4263, 0.125, 0.4093, 0.125, 0.4093, 0.5104, 0.4269, 0.5104, 0.4268, 0.5638, 0.4093, 0.5638, 0.4269, 0.5104, 0.4516, 0.5104, 0.4513, 0.5634, 0.4268, 0.5638, 0.4268, 0.5638, 0.4513, 0.5634, 0.4488, 0.625, 0.4263, 0.625, 0.4093, 0.5638, 0.4268, 0.5638, 0.4263, 0.625, 0.4093, 0.625, 0.8125, 0.5, 0.8438, 0.5, 0.8438, 0.5625, 0.8125, 0.5625, 0.8438, 0.5, 0.875, 0.5, 0.875, 0.5625, 0.8438, 0.5625, 0.8438, 0.5625, 0.875, 0.5625, 0.875, 0.625, 0.8437, 0.625, 0.8125, 0.5625, 0.8438, 0.5625, 0.8437, 0.625, 0.8125, 0.625, 0.375, 0.0, 0.3803, 0.0625, 0.3756, 0.0625, 0.375, 0.0, 0.3803, 0.0625, 0.3808, 0.125, 0.3757, 0.125, 0.3756, 0.0625, 0.3756, 0.0625, 0.3757, 0.125, 0.375, 0.125, 0.375, 0.0625, 0.375, 0.0, 0.3756, 0.0625, 0.375, 0.0625, 0.375, 0.0, 0.5333, 0.5104, 0.5791, 0.5095, 0.5787, 0.5636, 0.5333, 0.5634, 0.5791, 0.5095, 0.625, 0.5, 0.6205, 0.5627, 0.5787, 0.5636, 0.5787, 0.5636, 0.6205, 0.5627, 0.6201, 0.625, 0.5789, 0.625, 0.5333, 0.5634, 0.5787, 0.5636, 0.5789, 0.625, 0.5333, 0.625, 0.5333, 0.0, 0.5792, 0.0, 0.5792, 0.0625, 0.5333, 0.0625, 0.5792, 0.0, 0.625, 0.0, 0.625, 0.0625, 0.5792, 0.0625, 0.5792, 0.0625, 0.625, 0.0625, 0.625, 0.125, 0.5792, 0.125, 0.5333, 0.0625, 0.5792, 0.0625, 0.5792, 0.125, 0.5333, 0.125, 0.3808, 0.375, 0.3808, 0.4063, 0.3757, 0.4063, 0.3757, 0.375, 0.3808, 0.4063, 0.3808, 0.4375, 0.3757, 0.4375, 0.3757, 0.4063, 0.3757, 0.4063, 0.3757, 0.4375, 0.375, 0.4375, 0.375, 0.4063, 0.3757, 0.375, 0.3757, 0.4063, 0.375, 0.4063, 0.375, 0.375, 0.6875, 0.5, 0.7188, 0.5, 0.7188, 0.5625, 0.6875, 0.5625, 0.7188, 0.5, 0.75, 0.5, 0.75, 0.5625, 0.7188, 0.5625, 0.7188, 0.5625, 0.75, 0.5625, 0.75, 0.625, 0.7188, 0.625, 0.6875, 0.5625, 0.7188, 0.5625, 0.7188, 0.625, 0.6875, 0.625, 0.4516, 0.3125, 0.4887, 0.3125, 0.4887, 0.3438, 0.4516, 0.3438, 0.4887, 0.3125, 0.5333, 0.3125, 0.5333, 0.3438, 0.4887, 0.3438, 0.4887, 0.3438, 0.5333, 0.3438, 0.5333, 0.375, 0.4887, 0.375, 0.4516, 0.3438, 0.4887, 0.3438, 0.4887, 0.375, 0.4516, 0.375, 0.5333, 0.9375, 0.5333, 0.9688, 0.5333, 0.9688, 0.5333, 0.9375, 0.5333, 0.9688, 0.5333, 1.0, 0.5333, 1.0, 0.5333, 0.9688, 0.5333, 0.9688, 0.5333, 1.0, 0.5333, 1.0, 0.5333, 0.9688, 0.5333, 0.9375, 0.5333, 0.9688, 0.5333, 0.9688, 0.5333, 0.9375, 0.4093, 0.3125, 0.4269, 0.3125, 0.4269, 0.3438, 0.4093, 0.3438, 0.4269, 0.3125, 0.4516, 0.3125, 0.4516, 0.3438, 0.4269, 0.3438, 0.4269, 0.3438, 0.4516, 0.3438, 0.4516, 0.375, 0.4269, 0.375, 0.4093, 0.3438, 0.4269, 0.3438, 0.4269, 0.375, 0.4093, 0.375, 0.4093, 0.8125, 0.4257, 0.8125, 0.4257, 0.8438, 0.4093, 0.8438, 0.4257, 0.8125, 0.4417, 0.8125, 0.4417, 0.8438, 0.4257, 0.8438, 0.4257, 0.8438, 0.4417, 0.8438, 0.4417, 0.875, 0.4257, 0.875, 0.4093, 0.8438, 0.4257, 0.8438, 0.4257, 0.875, 0.4093, 0.875, 0.6875, 0.625, 0.7188, 0.625, 0.7188, 0.6875, 0.6875, 0.6875, 0.7188, 0.625, 0.75, 0.625, 0.75, 0.6875, 0.7188, 0.6875, 0.7188, 0.6875, 0.75, 0.6875, 0.75, 0.75, 0.7188, 0.75, 0.6875, 0.6875, 0.7188, 0.6875, 0.7188, 0.75, 0.6875, 0.75, 0.3808, 0.7396, 0.3808, 0.7799, 0.3757, 0.7799, 0.3757, 0.7396, 0.3808, 0.7799, 0.3808, 0.8125, 0.3757, 0.8125, 0.3757, 0.7799, 0.3757, 0.7799, 0.3757, 0.8125, 0.375, 0.8125, 0.375, 0.7799, 0.3757, 0.7396, 0.3757, 0.7799, 0.375, 0.7799, 0.375, 0.7396, 0.5333, 0.8125, 0.5795, 0.8125, 0.5792, 0.8438, 0.5333, 0.8438, 0.5795, 0.8125, 0.625, 0.8125, 0.625, 0.8438, 0.5792, 0.8438, 0.5792, 0.8438, 0.625, 0.8438, 0.625, 0.875, 0.5792, 0.875, 0.5333, 0.8438, 0.5792, 0.8438, 0.5792, 0.875, 0.5333, 0.875, 0.5333, 0.3125, 0.5792, 0.3125, 0.5792, 0.3438, 0.5333, 0.3438, 0.5792, 0.3125, 0.625, 0.3125, 0.625, 0.3438, 0.5792, 0.3438, 0.5792, 0.3438, 0.625, 0.3438, 0.625, 0.375, 0.5792, 0.375, 0.5333, 0.3438, 0.5792, 0.3438, 0.5792, 0.375, 0.5333, 0.375, 0.5486, 0.7396, 0.581, 0.7405, 0.5808, 0.7802, 0.5473, 0.7799, 0.581, 0.7405, 0.625, 0.75, 0.625, 0.7812, 0.5808, 0.7802, 0.5808, 0.7802, 0.625, 0.7812, 0.625, 0.8125, 0.5795, 0.8125, 0.5473, 0.7799, 0.5808, 0.7802, 0.5795, 0.8125, 0.5333, 0.8125, 0.6201, 0.625, 0.6556, 0.625, 0.6557, 0.6875, 0.6205, 0.6873, 0.6556, 0.625, 0.6875, 0.625, 0.6875, 0.6875, 0.6557, 0.6875, 0.6557, 0.6875, 0.6875, 0.6875, 0.6875, 0.75, 0.6563, 0.75, 0.6205, 0.6873, 0.6557, 0.6875, 0.6563, 0.75, 0.625, 0.75, 0.4093, 0.7396, 0.4256, 0.7405, 0.4257, 0.7802, 0.4093, 0.7799, 0.4256, 0.7405, 0.4417, 0.75, 0.4417, 0.7813, 0.4257, 0.7802, 0.4257, 0.7802, 0.4417, 0.7813, 0.4417, 0.8125, 0.4257, 0.8125, 0.4093, 0.7799, 0.4257, 0.7802, 0.4257, 0.8125, 0.4093, 0.8125, 0.4417, 1.0, 0.4417, 0.9688, 0.4433, 0.9688, 0.4417, 1.0, 0.4417, 0.9688, 0.4417, 0.9375, 0.4436, 0.9375, 0.4433, 0.9688, 0.4433, 0.9688, 0.4436, 0.9375, 0.4569, 0.9375, 0.4557, 0.9688, 0.4417, 1.0, 0.4433, 0.9688, 0.4557, 0.9688, 0.4417, 1.0, 0.625, 0.5, 0.6563, 0.5, 0.6557, 0.5625, 0.6205, 0.5627, 0.6563, 0.5, 0.6875, 0.5, 0.6875, 0.5625, 0.6557, 0.5625, 0.6557, 0.5625, 0.6875, 0.5625, 0.6875, 0.625, 0.6556, 0.625, 0.6205, 0.5627, 0.6557, 0.5625, 0.6556, 0.625, 0.6201, 0.625, 0.3808, 0.625, 0.3808, 0.6862, 0.3757, 0.6862, 0.3757, 0.625, 0.3808, 0.6862, 0.3808, 0.7396, 0.3757, 0.7396, 0.3757, 0.6862, 0.3757, 0.6862, 0.3757, 0.7396, 0.375, 0.7396, 0.375, 0.6862, 0.3757, 0.625, 0.3757, 0.6862, 0.375, 0.6862, 0.375, 0.625, 0.4516, 0.375, 0.4887, 0.375, 0.4887, 0.4063, 0.4516, 0.4063, 0.4887, 0.375, 0.5333, 0.375, 0.5333, 0.4063, 0.4887, 0.4063, 0.4887, 0.4063, 0.5333, 0.4063, 0.5333, 0.4375, 0.4887, 0.4375, 0.4516, 0.4063, 0.4887, 0.4063, 0.4887, 0.4375, 0.4516, 0.4375, 0.4093, 0.375, 0.4269, 0.375, 0.4269, 0.4063, 0.4093, 0.4063, 0.4269, 0.375, 0.4516, 0.375, 0.4516, 0.4063, 0.4269, 0.4063, 0.4269, 0.4063, 0.4516, 0.4063, 0.4516, 0.4375, 0.4269, 0.4375, 0.4093, 0.4063, 0.4269, 0.4063, 0.4269, 0.4375, 0.4093, 0.4375, 0.3808, 0.3125, 0.3808, 0.3438, 0.3757, 0.3438, 0.3757, 0.3125, 0.3808, 0.3438, 0.3808, 0.375, 0.3757, 0.375, 0.3757, 0.3438, 0.3757, 0.3438, 0.3757, 0.375, 0.375, 0.375, 0.375, 0.3438, 0.3757, 0.3125, 0.3757, 0.3438, 0.375, 0.3438, 0.375, 0.3125, 0.5333, 0.375, 0.5792, 0.375, 0.5792, 0.4063, 0.5333, 0.4063, 0.5792, 0.375, 0.625, 0.375, 0.625, 0.4063, 0.5792, 0.4063, 0.5792, 0.4063, 0.625, 0.4063, 0.625, 0.4375, 0.5792, 0.4375, 0.5333, 0.4063, 0.5792, 0.4063, 0.5792, 0.4375, 0.5333, 0.4375, 0.5333, 0.2396, 0.5792, 0.2405, 0.5792, 0.2802, 0.5333, 0.2799, 0.5792, 0.2405, 0.625, 0.25, 0.625, 0.2813, 0.5792, 0.2802, 0.5792, 0.2802, 0.625, 0.2813, 0.625, 0.3125, 0.5792, 0.3125, 0.5333, 0.2799, 0.5792, 0.2802, 0.5792, 0.3125, 0.5333, 0.3125, 0.3808, 0.875, 0.3808, 0.9063, 0.3757, 0.9063, 0.3757, 0.875, 0.3808, 0.9063, 0.3808, 0.9375, 0.3757, 0.9375, 0.3757, 0.9063, 0.3757, 0.9063, 0.3757, 0.9375, 0.375, 0.9375, 0.375, 0.9063, 0.3757, 0.875, 0.3757, 0.9063, 0.375, 0.9063, 0.375, 0.875, 0.4093, 0.2396, 0.4269, 0.2396, 0.4269, 0.2799, 0.4093, 0.2799, 0.4269, 0.2396, 0.4516, 0.2396, 0.4516, 0.2799, 0.4269, 0.2799, 0.4269, 0.2799, 0.4516, 0.2799, 0.4516, 0.3125, 0.4269, 0.3125, 0.4093, 0.2799, 0.4269, 0.2799, 0.4269, 0.3125, 0.4093, 0.3125, 0.4516, 0.2396, 0.4887, 0.2396, 0.4887, 0.2799, 0.4516, 0.2799, 0.4887, 0.2396, 0.5333, 0.2396, 0.5333, 0.2799, 0.4887, 0.2799, 0.4887, 0.2799, 0.5333, 0.2799, 0.5333, 0.3125, 0.4887, 0.3125, 0.4516, 0.2799, 0.4887, 0.2799, 0.4887, 0.3125, 0.4516, 0.3125, 0.3808, 0.9375, 0.3803, 0.9688, 0.3756, 0.9688, 0.3757, 0.9375, 0.3803, 0.9688, 0.375, 1.0, 0.375, 1.0, 0.3756, 0.9688, 0.3756, 0.9688, 0.375, 1.0, 0.375, 1.0, 0.375, 0.9688, 0.3757, 0.9375, 0.3756, 0.9688, 0.375, 0.9688, 0.375, 0.9375, 0.75, 0.5, 0.7813, 0.5, 0.7812, 0.5625, 0.75, 0.5625, 0.7813, 0.5, 0.8125, 0.5, 0.8125, 0.5625, 0.7812, 0.5625, 0.7812, 0.5625, 0.8125, 0.5625, 0.8125, 0.625, 0.7812, 0.625, 0.75, 0.5625, 0.7812, 0.5625, 0.7812, 0.625, 0.75, 0.625, 0.4417, 0.625, 0.4859, 0.628, 0.4853, 0.6297, 0.4417, 0.625, 0.4859, 0.628, 0.5181, 0.6458, 0.5167, 0.6476, 0.4853, 0.6297, 0.4853, 0.6297, 0.5167, 0.6476, 0.5104, 0.6562, 0.4846, 0.6459, 0.4417, 0.625, 0.4853, 0.6297, 0.4846, 0.6459, 0.4417, 0.625, 0.4093, 0.875, 0.4257, 0.875, 0.4257, 0.9063, 0.4093, 0.9063, 0.4257, 0.875, 0.4417, 0.875, 0.4417, 0.9062, 0.4257, 0.9063, 0.4257, 0.9063, 0.4417, 0.9062, 0.4417, 0.9375, 0.4257, 0.9375, 0.4093, 0.9063, 0.4257, 0.9063, 0.4257, 0.9375, 0.4093, 0.9375, 0.75, 0.625, 0.7812, 0.625, 0.7813, 0.6875, 0.75, 0.6875, 0.7812, 0.625, 0.8125, 0.625, 0.8125, 0.6875, 0.7813, 0.6875, 0.7813, 0.6875, 0.8125, 0.6875, 0.8125, 0.75, 0.7813, 0.75, 0.75, 0.6875, 0.7813, 0.6875, 0.7813, 0.75, 0.75, 0.75, 0.5333, 0.875, 0.5792, 0.875, 0.5792, 0.9063, 0.5333, 0.9063, 0.5792, 0.875, 0.625, 0.875, 0.625, 0.9063, 0.5792, 0.9063, 0.5792, 0.9063, 0.625, 0.9063, 0.625, 0.9375, 0.5795, 0.9375, 0.5333, 0.9063, 0.5792, 0.9063, 0.5795, 0.9375, 0.5333, 0.9375, 0.375, 0.875, 0.375, 0.9063, 0.375, 0.9063, 0.375, 0.875, 0.375, 0.9063, 0.375, 0.9375, 0.375, 0.9375, 0.375, 0.9063, 0.375, 0.9063, 0.375, 0.9375, 0.375, 0.9375, 0.375, 0.9063, 0.375, 0.875, 0.375, 0.9063, 0.375, 0.9063, 0.375, 0.875, 0.375, 0.2396, 0.375, 0.2799, 0.375, 0.2799, 0.375, 0.2396, 0.375, 0.2799, 0.375, 0.3125, 0.375, 0.3125, 0.375, 0.2799, 0.375, 0.2799, 0.375, 0.3125, 0.375, 0.3125, 0.375, 0.2799, 0.375, 0.2396, 0.375, 0.2799, 0.375, 0.2799, 0.375, 0.2396, 0.375, 0.125, 0.375, 0.1862, 0.375, 0.1862, 0.375, 0.125, 0.375, 0.1862, 0.375, 0.2396, 0.375, 0.2396, 0.375, 0.1862, 0.375, 0.1862, 0.375, 0.2396, 0.375, 0.2396, 0.375, 0.1862, 0.375, 0.125, 0.375, 0.1862, 0.375, 0.1862, 0.375, 0.125, 0.375, 0.375, 0.375, 0.4063, 0.375, 0.4063, 0.375, 0.375, 0.375, 0.4063, 0.375, 0.4375, 0.375, 0.4375, 0.375, 0.4063, 0.375, 0.4063, 0.375, 0.4375, 0.375, 0.4375, 0.375, 0.4063, 0.375, 0.375, 0.375, 0.4063, 0.375, 0.4063, 0.375, 0.375, 0.375, 0.0, 0.375, 0.0625, 0.375, 0.0625, 0.375, 0.0, 0.375, 0.0625, 0.375, 0.125, 0.375, 0.125, 0.375, 0.0625, 0.375, 0.0625, 0.375, 0.125, 0.375, 0.125, 0.375, 0.0625, 0.375, 0.0, 0.375, 0.0625, 0.375, 0.0625, 0.375, 0.0, 0.375, 0.3125, 0.375, 0.3438, 0.375, 0.3438, 0.375, 0.3125, 0.375, 0.3438, 0.375, 0.375, 0.375, 0.375, 0.375, 0.3438, 0.375, 0.3438, 0.375, 0.375, 0.375, 0.375, 0.375, 0.3438, 0.375, 0.3125, 0.375, 0.3438, 0.375, 0.3438, 0.375, 0.3125, 0.375, 0.7396, 0.375, 0.7799, 0.375, 0.7799, 0.375, 0.7396, 0.375, 0.7799, 0.375, 0.8125, 0.375, 0.8125, 0.375, 0.7799, 0.375, 0.7799, 0.375, 0.8125, 0.375, 0.8125, 0.375, 0.7799, 0.375, 0.7396, 0.375, 0.7799, 0.375, 0.7799, 0.375, 0.7396, 0.375, 0.4375, 0.375, 0.4701, 0.375, 0.4701, 0.375, 0.4375, 0.375, 0.4701, 0.375, 0.5104, 0.375, 0.5104, 0.375, 0.4701, 0.375, 0.4701, 0.375, 0.5104, 0.375, 0.5104, 0.375, 0.4701, 0.375, 0.4375, 0.375, 0.4701, 0.375, 0.4701, 0.375, 0.4375, 0.3808, 0.8125, 0.3808, 0.8438, 0.3757, 0.8438, 0.3757, 0.8125, 0.3808, 0.8438, 0.3808, 0.875, 0.3757, 0.875, 0.3757, 0.8438, 0.3757, 0.8438, 0.3757, 0.875, 0.375, 0.875, 0.375, 0.8438, 0.3757, 0.8125, 0.3757, 0.8438, 0.375, 0.8438, 0.375, 0.8125, 0.3808, 0.2396, 0.3808, 0.2799, 0.3757, 0.2799, 0.3757, 0.2396, 0.3808, 0.2799, 0.3808, 0.3125, 0.3757, 0.3125, 0.3757, 0.2799, 0.3757, 0.2799, 0.3757, 0.3125, 0.375, 0.3125, 0.375, 0.2799, 0.3757, 0.2396, 0.3757, 0.2799, 0.375, 0.2799, 0.375, 0.2396, 0.3808, 0.125, 0.3808, 0.1862, 0.3757, 0.1862, 0.3757, 0.125, 0.3808, 0.1862, 0.3808, 0.2396, 0.3757, 0.2396, 0.3757, 0.1862, 0.3757, 0.1862, 0.3757, 0.2396, 0.375, 0.2396, 0.375, 0.1862, 0.3757, 0.125, 0.3757, 0.1862, 0.375, 0.1862, 0.375, 0.125, 0.3808, 0.4375, 0.3808, 0.4701, 0.3757, 0.4701, 0.3757, 0.4375, 0.3808, 0.4701, 0.3808, 0.5104, 0.3757, 0.5104, 0.3757, 0.4701, 0.3757, 0.4701, 0.3757, 0.5104, 0.375, 0.5104, 0.375, 0.4701, 0.3757, 0.4375, 0.3757, 0.4701, 0.375, 0.4701, 0.375, 0.4375, 0.375, 0.875, 0.375, 0.9063, 0.375, 0.9063, 0.375, 0.875, 0.375, 0.9063, 0.375, 0.9375, 0.375, 0.9375, 0.375, 0.9063, 0.375, 0.9063, 0.375, 0.9375, 0.375, 0.9375, 0.375, 0.9063, 0.375, 0.875, 0.375, 0.9063, 0.375, 0.9063, 0.375, 0.875, 0.375, 0.2396, 0.375, 0.2799, 0.375, 0.2799, 0.375, 0.2396, 0.375, 0.2799, 0.375, 0.3125, 0.375, 0.3125, 0.375, 0.2799, 0.375, 0.2799, 0.375, 0.3125, 0.375, 0.3125, 0.375, 0.2799, 0.375, 0.2396, 0.375, 0.2799, 0.375, 0.2799, 0.375, 0.2396, 0.375, 0.125, 0.375, 0.1862, 0.375, 0.1862, 0.375, 0.125, 0.375, 0.1862, 0.375, 0.2396, 0.375, 0.2396, 0.375, 0.1862, 0.375, 0.1862, 0.375, 0.2396, 0.375, 0.2396, 0.375, 0.1862, 0.375, 0.125, 0.375, 0.1862, 0.375, 0.1862, 0.375, 0.125, 0.375, 0.375, 0.375, 0.4063, 0.375, 0.4063, 0.375, 0.375, 0.375, 0.4063, 0.375, 0.4375, 0.375, 0.4375, 0.375, 0.4063, 0.375, 0.4063, 0.375, 0.4375, 0.375, 0.4375, 0.375, 0.4063, 0.375, 0.375, 0.375, 0.4063, 0.375, 0.4063, 0.375, 0.375, 0.375, 0.0, 0.375, 0.0625, 0.375, 0.0625, 0.375, 0.0, 0.375, 0.0625, 0.375, 0.125, 0.375, 0.125, 0.375, 0.0625, 0.375, 0.0625, 0.375, 0.125, 0.375, 0.125, 0.375, 0.0625, 0.375, 0.0, 0.375, 0.0625, 0.375, 0.0625, 0.375, 0.0, 0.375, 0.3125, 0.375, 0.3438, 0.375, 0.3438, 0.375, 0.3125, 0.375, 0.3438, 0.375, 0.375, 0.375, 0.375, 0.375, 0.3438, 0.375, 0.3438, 0.375, 0.375, 0.375, 0.375, 0.375, 0.3438, 0.375, 0.3125, 0.375, 0.3438, 0.375, 0.3438, 0.375, 0.3125, 0.375, 0.7396, 0.375, 0.7799, 0.375, 0.7799, 0.375, 0.7396, 0.375, 0.7799, 0.375, 0.8125, 0.375, 0.8125, 0.375, 0.7799, 0.375, 0.7799, 0.375, 0.8125, 0.375, 0.8125, 0.375, 0.7799, 0.375, 0.7396, 0.375, 0.7799, 0.375, 0.7799, 0.375, 0.7396, 0.375, 0.4375, 0.375, 0.4701, 0.375, 0.4701, 0.375, 0.4375, 0.375, 0.4701, 0.375, 0.5104, 0.375, 0.5104, 0.375, 0.4701, 0.375, 0.4701, 0.375, 0.5104, 0.375, 0.5104, 0.375, 0.4701, 0.375, 0.4375, 0.375, 0.4701, 0.375, 0.4701, 0.375, 0.4375, 0.375, 0.625, 0.375, 0.6862, 0.375, 0.6862, 0.375, 0.625, 0.375, 0.6862, 0.375, 0.7396, 0.375, 0.7396, 0.375, 0.6862, 0.375, 0.6862, 0.375, 0.7396, 0.375, 0.7396, 0.375, 0.6862, 0.375, 0.625, 0.375, 0.6862, 0.375, 0.6862, 0.375, 0.625, 0.375, 0.8125, 0.375, 0.8438, 0.375, 0.8438, 0.375, 0.8125, 0.375, 0.8438, 0.375, 0.875, 0.375, 0.875, 0.375, 0.8438, 0.375, 0.8438, 0.375, 0.875, 0.375, 0.875, 0.375, 0.8438, 0.375, 0.8125, 0.375, 0.8438, 0.375, 0.8438, 0.375, 0.8125, 0.375, 0.9375, 0.375, 0.9688, 0.375, 0.9688, 0.375, 0.9375, 0.375, 0.9688, 0.375, 1.0, 0.375, 1.0, 0.375, 0.9688, 0.375, 0.9688, 0.375, 1.0, 0.375, 1.0, 0.375, 0.9688, 0.375, 0.9375, 0.375, 0.9688, 0.375, 0.9688, 0.375, 0.9375, 0.375, 0.5104, 0.375, 0.5638, 0.375, 0.5638, 0.375, 0.5104, 0.375, 0.5638, 0.375, 0.625, 0.375, 0.625, 0.375, 0.5638, 0.375, 0.5638, 0.375, 0.625, 0.375, 0.625, 0.375, 0.5638, 0.375, 0.5104, 0.375, 0.5638, 0.375, 0.5638, 0.375, 0.5104, 0.375, 0.3125, 0.375, 0.2799, 0.375, 0.2799, 0.375, 0.3125, 0.375, 0.9063, 0.375, 0.9063, 0.375, 0.875, 0.375, 0.875, 0.375, 0.2396, 0.375, 0.2396, 0.375, 0.1862, 0.375, 0.1862, 0.375, 0.2799, 0.375, 0.2799, 0.375, 0.2396, 0.375, 0.2396, 0.375, 0.4375, 0.375, 0.4063, 0.375, 0.4063, 0.375, 0.4375, 0.375, 0.1862, 0.375, 0.1862, 0.375, 0.125, 0.375, 0.125, 0.375, 0.125, 0.375, 0.125, 0.375, 0.0625, 0.375, 0.0625, 0.375, 0.4063, 0.375, 0.4063, 0.375, 0.375, 0.375, 0.375, 0.375, 0.375, 0.375, 0.375, 0.375, 0.3438, 0.375, 0.3438, 0.375, 0.0625, 0.375, 0.0625, 0.375, 0.0, 0.375, 0.0, 0.375, 0.8125, 0.375, 0.8125, 0.375, 0.7799, 0.375, 0.7799, 0.375, 0.3438, 0.375, 0.3438, 0.375, 0.3125, 0.375, 0.3125, 0.375, 0.5104, 0.375, 0.5104, 0.375, 0.4701, 0.375, 0.4701, 0.375, 0.7799, 0.375, 0.7799, 0.375, 0.7396, 0.375, 0.7396, 0.375, 0.7396, 0.375, 0.6862, 0.375, 0.6862, 0.375, 0.7396, 0.375, 0.4701, 0.375, 0.4701, 0.375, 0.4375, 0.375, 0.4375, 0.375, 0.625, 0.375, 0.6862, 0.375, 0.6862, 0.375, 0.625, 0.375, 0.6862, 0.375, 0.7396, 0.375, 0.7396, 0.375, 0.6862, 0.375, 0.6862, 0.375, 0.7396, 0.375, 0.7396, 0.375, 0.6862, 0.375, 0.625, 0.375, 0.6862, 0.375, 0.6862, 0.375, 0.625, 0.375, 0.8125, 0.375, 0.8438, 0.375, 0.8438, 0.375, 0.8125, 0.375, 0.8438, 0.375, 0.875, 0.375, 0.875, 0.375, 0.8438, 0.375, 0.8438, 0.375, 0.875, 0.375, 0.875, 0.375, 0.8438, 0.375, 0.8125, 0.375, 0.8438, 0.375, 0.8438, 0.375, 0.8125, 0.375, 0.9375, 0.375, 0.9688, 0.375, 0.9688, 0.375, 0.9375, 0.375, 0.9688, 0.375, 1.0, 0.375, 1.0, 0.375, 0.9688, 0.375, 0.9688, 0.375, 1.0, 0.375, 1.0, 0.375, 0.9688, 0.375, 0.9375, 0.375, 0.9688, 0.375, 0.9688, 0.375, 0.9375, 0.375, 0.5104, 0.375, 0.5638, 0.375, 0.5638, 0.375, 0.5104, 0.375, 0.5638, 0.375, 0.625, 0.375, 0.625, 0.375, 0.5638, 0.375, 0.5638, 0.375, 0.625, 0.375, 0.625, 0.375, 0.5638, 0.375, 0.5104, 0.375, 0.5638, 0.375, 0.5638, 0.375, 0.5104, 0.375, 0.875, 0.375, 0.9063, 0.375, 0.9063, 0.375, 0.875, 0.375, 0.9063, 0.375, 0.9375, 0.375, 0.9375, 0.375, 0.9063, 0.375, 0.9063, 0.375, 0.9375, 0.375, 0.9375, 0.375, 0.9063, 0.375, 0.875, 0.375, 0.9063, 0.375, 0.9063, 0.375, 0.875, 0.375, 0.2396, 0.375, 0.2799, 0.375, 0.2799, 0.375, 0.2396, 0.375, 0.2799, 0.375, 0.3125, 0.375, 0.3125, 0.375, 0.2799, 0.375, 0.2799, 0.375, 0.3125, 0.375, 0.3125, 0.375, 0.2799, 0.375, 0.2396, 0.375, 0.2799, 0.375, 0.2799, 0.375, 0.2396, 0.375, 0.125, 0.375, 0.1862, 0.375, 0.1862, 0.375, 0.125, 0.375, 0.1862, 0.375, 0.2396, 0.375, 0.2396, 0.375, 0.1862, 0.375, 0.1862, 0.375, 0.2396, 0.375, 0.2396, 0.375, 0.1862, 0.375, 0.125, 0.375, 0.1862, 0.375, 0.1862, 0.375, 0.125, 0.375, 0.375, 0.375, 0.4063, 0.375, 0.4063, 0.375, 0.375, 0.375, 0.4063, 0.375, 0.4375, 0.375, 0.4375, 0.375, 0.4063, 0.375, 0.4063, 0.375, 0.4375, 0.375, 0.4375, 0.375, 0.4063, 0.375, 0.375, 0.375, 0.4063, 0.375, 0.4063, 0.375, 0.375, 0.375, 0.0, 0.375, 0.0625, 0.375, 0.0625, 0.375, 0.0, 0.375, 0.0625, 0.375, 0.125, 0.375, 0.125, 0.375, 0.0625, 0.375, 0.0625, 0.375, 0.125, 0.375, 0.125, 0.375, 0.0625, 0.375, 0.0, 0.375, 0.0625, 0.375, 0.0625, 0.375, 0.0, 0.375, 0.3125, 0.375, 0.3438, 0.375, 0.3438, 0.375, 0.3125, 0.375, 0.3438, 0.375, 0.375, 0.375, 0.375, 0.375, 0.3438, 0.375, 0.3438, 0.375, 0.375, 0.375, 0.375, 0.375, 0.3438, 0.375, 0.3125, 0.375, 0.3438, 0.375, 0.3438, 0.375, 0.3125, 0.375, 0.7396, 0.375, 0.7799, 0.375, 0.7799, 0.375, 0.7396, 0.375, 0.7799, 0.375, 0.8125, 0.375, 0.8125, 0.375, 0.7799, 0.375, 0.7799, 0.375, 0.8125, 0.375, 0.8125, 0.375, 0.7799, 0.375, 0.7396, 0.375, 0.7799, 0.375, 0.7799, 0.375, 0.7396, 0.375, 0.4375, 0.375, 0.4701, 0.375, 0.4701, 0.375, 0.4375, 0.375, 0.4701, 0.375, 0.5104, 0.375, 0.5104, 0.375, 0.4701, 0.375, 0.4701, 0.375, 0.5104, 0.375, 0.5104, 0.375, 0.4701, 0.375, 0.4375, 0.375, 0.4701, 0.375, 0.4701, 0.375, 0.4375, 0.375, 0.875, 0.375, 0.8438, 0.375, 0.8438, 0.375, 0.875, 0.375, 0.6862, 0.375, 0.6862, 0.375, 0.625, 0.375, 0.625, 0.375, 1.0, 0.375, 0.9688, 0.375, 0.9688, 0.375, 1.0, 0.375, 0.8438, 0.375, 0.8438, 0.375, 0.8125, 0.375, 0.8125, 0.375, 0.625, 0.375, 0.5638, 0.375, 0.5638, 0.375, 0.625, 0.375, 0.9688, 0.375, 0.9688, 0.375, 0.9375, 0.375, 0.9375, 0.375, 0.5638, 0.375, 0.5638, 0.375, 0.5104, 0.375, 0.5104, 0.4569, 0.9375, 0.4891, 0.9375, 0.4891, 0.9688, 0.4557, 0.9688, 0.4891, 0.9375, 0.5333, 0.9375, 0.5333, 0.9688, 0.4891, 0.9688, 0.4891, 0.9688, 0.5333, 0.9688, 0.5333, 1.0, 0.4875, 1.0, 0.4557, 0.9688, 0.4891, 0.9688, 0.4875, 1.0, 0.4417, 1.0, 0.4417, 0.625, 0.4846, 0.6459, 0.4853, 0.6889, 0.4417, 0.6875, 0.4846, 0.6459, 0.5104, 0.6562, 0.5167, 0.6902, 0.4853, 0.6889, 0.4853, 0.6889, 0.5167, 0.6902, 0.5181, 0.7396, 0.4859, 0.7405, 0.4417, 0.6875, 0.4853, 0.6889, 0.4859, 0.7405, 0.4417, 0.75, 0.4417, 0.0, 0.4875, 0.0, 0.4875, 0.0625, 0.4544, 0.0625, 0.4875, 0.0, 0.5333, 0.0, 0.5206, 0.0625, 0.4875, 0.0625, 0.4875, 0.0625, 0.5206, 0.0625, 0.5333, 0.125, 0.4875, 0.125, 0.4544, 0.0625, 0.4875, 0.0625, 0.4875, 0.125, 0.4417, 0.125, 0.4569, 0.8125, 0.4875, 0.8125, 0.4875, 0.8438, 0.4569, 0.8437, 0.4875, 0.8125, 0.5181, 0.8125, 0.5181, 0.8438, 0.4875, 0.8438, 0.4875, 0.8438, 0.5181, 0.8438, 0.5181, 0.875, 0.4875, 0.875, 0.4569, 0.8437, 0.4875, 0.8438, 0.4875, 0.875, 0.4569, 0.875, 0.4417, 0.75, 0.4859, 0.7405, 0.4872, 0.7802, 0.4557, 0.781, 0.4859, 0.7405, 0.5181, 0.7396, 0.5181, 0.7799, 0.4872, 0.7802, 0.4872, 0.7802, 0.5181, 0.7799, 0.5181, 0.8125, 0.4875, 0.8125, 0.4557, 0.781, 0.4872, 0.7802, 0.4875, 0.8125, 0.4569, 0.8125, 0.4569, 0.875, 0.4875, 0.875, 0.4878, 0.9063, 0.4569, 0.9063, 0.4875, 0.875, 0.5181, 0.875, 0.5193, 0.9063, 0.4878, 0.9063, 0.4878, 0.9063, 0.5193, 0.9063, 0.5333, 0.9375, 0.4891, 0.9375, 0.4569, 0.9063, 0.4878, 0.9063, 0.4891, 0.9375, 0.4569, 0.9375, 0.4417, 0.875, 0.4417, 0.8438, 0.4436, 0.8438, 0.4436, 0.875, 0.4417, 0.8438, 0.4417, 0.8125, 0.4436, 0.8125, 0.4436, 0.8438, 0.4436, 0.8438, 0.4436, 0.8125, 0.4569, 0.8125, 0.4569, 0.8437, 0.4436, 0.875, 0.4436, 0.8438, 0.4569, 0.8437, 0.4569, 0.875, 0.4417, 0.8125, 0.4417, 0.7812, 0.4433, 0.7812, 0.4436, 0.8125, 0.4417, 0.7812, 0.4417, 0.75, 0.4417, 0.75, 0.4433, 0.7812, 0.4433, 0.7812, 0.4417, 0.75, 0.4417, 0.75, 0.4557, 0.781, 0.4436, 0.8125, 0.4433, 0.7812, 0.4557, 0.781, 0.4569, 0.8125, 0.4417, 0.9375, 0.4417, 0.9062, 0.4436, 0.9062, 0.4436, 0.9375, 0.4417, 0.9062, 0.4417, 0.875, 0.4436, 0.875, 0.4436, 0.9062, 0.4436, 0.9062, 0.4436, 0.875, 0.4569, 0.875, 0.4569, 0.9063, 0.4436, 0.9375, 0.4436, 0.9062, 0.4569, 0.9063, 0.4569, 0.9375, 0.5333, 0.0, 0.5333, 0.0625, 0.5321, 0.0625, 0.5333, 0.0, 0.5333, 0.0625, 0.5333, 0.125, 0.5333, 0.125, 0.5321, 0.0625, 0.5321, 0.0625, 0.5333, 0.125, 0.5333, 0.125, 0.5206, 0.0625, 0.5333, 0.0, 0.5321, 0.0625, 0.5206, 0.0625, 0.5333, 0.0, 0.5333, 0.7396, 0.5333, 0.7799, 0.5314, 0.7799, 0.5314, 0.7396, 0.5333, 0.7799, 0.5333, 0.8125, 0.5314, 0.8125, 0.5314, 0.7799, 0.5314, 0.7799, 0.5314, 0.8125, 0.5181, 0.8125, 0.5181, 0.7799, 0.5314, 0.7396, 0.5314, 0.7799, 0.5181, 0.7799, 0.5181, 0.7396, 0.5333, 0.875, 0.5333, 0.9063, 0.5317, 0.9063, 0.5314, 0.875, 0.5333, 0.9063, 0.5333, 0.9375, 0.5333, 0.9375, 0.5317, 0.9063, 0.5317, 0.9063, 0.5333, 0.9375, 0.5333, 0.9375, 0.5193, 0.9063, 0.5314, 0.875, 0.5317, 0.9063, 0.5193, 0.9063, 0.5181, 0.875, 0.5333, 0.8125, 0.5333, 0.8438, 0.5314, 0.8438, 0.5314, 0.8125, 0.5333, 0.8438, 0.5333, 0.875, 0.5314, 0.875, 0.5314, 0.8438, 0.5314, 0.8438, 0.5314, 0.875, 0.5181, 0.875, 0.5181, 0.8438, 0.5314, 0.8125, 0.5314, 0.8438, 0.5181, 0.8438, 0.5181, 0.8125, 0.5333, 0.125, 0.4875, 0.125, 0.4875, 0.125, 0.5333, 0.125, 0.4875, 0.125, 0.4417, 0.125, 0.4417, 0.125, 0.4875, 0.125, 0.4875, 0.125, 0.4417, 0.125, 0.4417, 0.125, 0.4875, 0.125, 0.5333, 0.125, 0.4875, 0.125, 0.4875, 0.125, 0.5333, 0.125, 0.5333, 0.125, 0.4886, 0.1419, 0.4889, 0.125, 0.5333, 0.125, 0.4886, 0.1419, 0.4488, 0.125, 0.4548, 0.1081, 0.4889, 0.125, 0.4889, 0.125, 0.4548, 0.1081, 0.4417, 0.125, 0.4875, 0.125, 0.5333, 0.125, 0.4889, 0.125, 0.4875, 0.125, 0.5333, 0.125, 0.5333, 0.8125, 0.5333, 0.8438, 0.5333, 0.8438, 0.5333, 0.8125, 0.5333, 0.8438, 0.5333, 0.875, 0.5333, 0.875, 0.5333, 0.8438, 0.5333, 0.8438, 0.5333, 0.875, 0.5333, 0.875, 0.5333, 0.8438, 0.5333, 0.8125, 0.5333, 0.8438, 0.5333, 0.8438, 0.5333, 0.8125, 0.5333, 0.875, 0.5333, 0.9063, 0.5333, 0.9063, 0.5333, 0.875, 0.5333, 0.9063, 0.5333, 0.9375, 0.5333, 0.9375, 0.5333, 0.9063, 0.5333, 0.9063, 0.5333, 0.9375, 0.5333, 0.9375, 0.5333, 0.9063, 0.5333, 0.875, 0.5333, 0.9063, 0.5333, 0.9063, 0.5333, 0.875, 0.5486, 0.7396, 0.5473, 0.7799, 0.5349, 0.7799, 0.5352, 0.7396, 0.5473, 0.7799, 0.5333, 0.8125, 0.5333, 0.8125, 0.5349, 0.7799, 0.5349, 0.7799, 0.5333, 0.8125, 0.5333, 0.8125, 0.5333, 0.7799, 0.5352, 0.7396, 0.5349, 0.7799, 0.5333, 0.7799, 0.5333, 0.7396, 0.5333, 0.0, 0.5333, 0.0625, 0.5333, 0.0625, 0.5333, 0.0, 0.5333, 0.0625, 0.5333, 0.125, 0.5333, 0.125, 0.5333, 0.0625, 0.5333, 0.0625, 0.5333, 0.125, 0.5333, 0.125, 0.5333, 0.0625, 0.5333, 0.0, 0.5333, 0.0625, 0.5333, 0.0625, 0.5333, 0.0, 0.4417, 0.9375, 0.4417, 0.9062, 0.4417, 0.9062, 0.4417, 0.9375, 0.4417, 0.9062, 0.4417, 0.875, 0.4417, 0.875, 0.4417, 0.9062, 0.4417, 0.9062, 0.4417, 0.875, 0.4417, 0.875, 0.4417, 0.9062, 0.4417, 0.9375, 0.4417, 0.9062, 0.4417, 0.9062, 0.4417, 0.9375, 0.4417, 0.8125, 0.4417, 0.7813, 0.4417, 0.7812, 0.4417, 0.8125, 0.4417, 0.7813, 0.4417, 0.75, 0.4417, 0.75, 0.4417, 0.7812, 0.4417, 0.7812, 0.4417, 0.75, 0.4417, 0.75, 0.4417, 0.7812, 0.4417, 0.8125, 0.4417, 0.7812, 0.4417, 0.7812, 0.4417, 0.8125, 0.4417, 0.875, 0.4417, 0.8438, 0.4417, 0.8438, 0.4417, 0.875, 0.4417, 0.8438, 0.4417, 0.8125, 0.4417, 0.8125, 0.4417, 0.8438, 0.4417, 0.8438, 0.4417, 0.8125, 0.4417, 0.8125, 0.4417, 0.8438, 0.4417, 0.875, 0.4417, 0.8438, 0.4417, 0.8438, 0.4417, 0.875, 0.4488, 0.625, 0.4882, 0.6085, 0.4873, 0.6272, 0.4548, 0.6419, 0.4882, 0.6085, 0.5333, 0.625, 0.5196, 0.6437, 0.4873, 0.6272, 0.4873, 0.6272, 0.5196, 0.6437, 0.5181, 0.6458, 0.4859, 0.628, 0.4548, 0.6419, 0.4873, 0.6272, 0.4859, 0.628, 0.4417, 0.625, 0.4417, 1.0, 0.4417, 0.9688, 0.4417, 0.9688, 0.4417, 1.0, 0.4417, 0.9688, 0.4417, 0.9375, 0.4417, 0.9375, 0.4417, 0.9688, 0.4417, 0.9688, 0.4417, 0.9375, 0.4417, 0.9375, 0.4417, 0.9688, 0.4417, 1.0, 0.4417, 0.9688, 0.4417, 0.9688, 0.4417, 1.0, 0.5333, 0.9375, 0.5461, 0.9688, 0.5346, 0.9688, 0.5333, 0.9375, 0.5461, 0.9688, 0.5333, 1.0, 0.5333, 1.0, 0.5346, 0.9688, 0.5346, 0.9688, 0.5333, 1.0, 0.5333, 1.0, 0.5333, 0.9688, 0.5333, 0.9375, 0.5346, 0.9688, 0.5333, 0.9688, 0.5333, 0.9375, 0.4417, 0.75, 0.4381, 0.6877, 0.4426, 0.6892, 0.4417, 0.75, 0.4381, 0.6877, 0.4488, 0.625, 0.4548, 0.6419, 0.4426, 0.6892, 0.4426, 0.6892, 0.4548, 0.6419, 0.4417, 0.625, 0.4417, 0.6875, 0.4417, 0.75, 0.4426, 0.6892, 0.4417, 0.6875, 0.4417, 0.75, 0.5333, 0.625, 0.547, 0.6866, 0.5333, 0.6884, 0.5196, 0.6437, 0.547, 0.6866, 0.5486, 0.7396, 0.5352, 0.7396, 0.5333, 0.6884, 0.5333, 0.6884, 0.5352, 0.7396, 0.5333, 0.7396, 0.5314, 0.6888, 0.5196, 0.6437, 0.5333, 0.6884, 0.5314, 0.6888, 0.5181, 0.6458, 0.4488, 0.125, 0.4381, 0.06207, 0.4426, 0.06076, 0.4548, 0.1081, 0.4381, 0.06207, 0.4417, 0.0, 0.4417, 0.0, 0.4426, 0.06076, 0.4426, 0.06076, 0.4417, 0.0, 0.4417, 0.0, 0.442, 0.06207, 0.4548, 0.1081, 0.4426, 0.06076, 0.442, 0.06207, 0.4417, 0.125, 0.3808, 0.875, 0.3931, 0.875, 0.3931, 0.9063, 0.3808, 0.9063, 0.3931, 0.875, 0.4093, 0.875, 0.4093, 0.9063, 0.3931, 0.9063, 0.3931, 0.9063, 0.4093, 0.9063, 0.4093, 0.9375, 0.3931, 0.9375, 0.3808, 0.9063, 0.3931, 0.9063, 0.3931, 0.9375, 0.3808, 0.9375, 0.3808, 0.2396, 0.3931, 0.2396, 0.3931, 0.2799, 0.3808, 0.2799, 0.3931, 0.2396, 0.4093, 0.2396, 0.4093, 0.2799, 0.3931, 0.2799, 0.3931, 0.2799, 0.4093, 0.2799, 0.4093, 0.3125, 0.3931, 0.3125, 0.3808, 0.2799, 0.3931, 0.2799, 0.3931, 0.3125, 0.3808, 0.3125, 0.3808, 0.375, 0.3931, 0.375, 0.3931, 0.4063, 0.3808, 0.4063, 0.3931, 0.375, 0.4093, 0.375, 0.4093, 0.4063, 0.3931, 0.4063, 0.3931, 0.4063, 0.4093, 0.4063, 0.4093, 0.4375, 0.3931, 0.4375, 0.3808, 0.4063, 0.3931, 0.4063, 0.3931, 0.4375, 0.3808, 0.4375, 0.3808, 0.7396, 0.3931, 0.7396, 0.3931, 0.7799, 0.3808, 0.7799, 0.3931, 0.7396, 0.4093, 0.7396, 0.4093, 0.7799, 0.3931, 0.7799, 0.3931, 0.7799, 0.4093, 0.7799, 0.4093, 0.8125, 0.3931, 0.8125, 0.3808, 0.7799, 0.3931, 0.7799, 0.3931, 0.8125, 0.3808, 0.8125, 0.3808, 0.8125, 0.3931, 0.8125, 0.3931, 0.8438, 0.3808, 0.8438, 0.3931, 0.8125, 0.4093, 0.8125, 0.4093, 0.8438, 0.3931, 0.8438, 0.3931, 0.8438, 0.4093, 0.8438, 0.4093, 0.875, 0.3931, 0.875, 0.3808, 0.8438, 0.3931, 0.8438, 0.3931, 0.875, 0.3808, 0.875, 0.3808, 0.3125, 0.3931, 0.3125, 0.3931, 0.3438, 0.3808, 0.3438, 0.3931, 0.3125, 0.4093, 0.3125, 0.4093, 0.3438, 0.3931, 0.3438, 0.3931, 0.3438, 0.4093, 0.3438, 0.4093, 0.375, 0.3931, 0.375, 0.3808, 0.3438, 0.3931, 0.3438, 0.3931, 0.375, 0.3808, 0.375, 0.3808, 0.5104, 0.3931, 0.5104, 0.3931, 0.5638, 0.3808, 0.5638, 0.3931, 0.5104, 0.4093, 0.5104, 0.4093, 0.5638, 0.3931, 0.5638, 0.3931, 0.5638, 0.4093, 0.5638, 0.4093, 0.625, 0.3931, 0.625, 0.3808, 0.5638, 0.3931, 0.5638, 0.3931, 0.625, 0.3808, 0.625, 0.375, 0.0, 0.3924, 0.0, 0.393, 0.0625, 0.3803, 0.0625, 0.3924, 0.0, 0.4098, 0.0, 0.4094, 0.0625, 0.393, 0.0625, 0.393, 0.0625, 0.4094, 0.0625, 0.4093, 0.125, 0.3931, 0.125, 0.3803, 0.0625, 0.393, 0.0625, 0.3931, 0.125, 0.3808, 0.125, 0.3808, 0.125, 0.3931, 0.125, 0.3931, 0.1862, 0.3808, 0.1862, 0.3931, 0.125, 0.4093, 0.125, 0.4093, 0.1862, 0.3931, 0.1862, 0.3931, 0.1862, 0.4093, 0.1862, 0.4093, 0.2396, 0.3931, 0.2396, 0.3808, 0.1862, 0.3931, 0.1862, 0.3931, 0.2396, 0.3808, 0.2396, 0.3808, 0.4375, 0.3931, 0.4375, 0.3931, 0.4701, 0.3808, 0.4701, 0.3931, 0.4375, 0.4093, 0.4375, 0.4093, 0.4701, 0.3931, 0.4701, 0.3931, 0.4701, 0.4093, 0.4701, 0.4093, 0.5104, 0.3931, 0.5104, 0.3808, 0.4701, 0.3931, 0.4701, 0.3931, 0.5104, 0.3808, 0.5104, 0.3808, 0.625, 0.3931, 0.625, 0.3931, 0.6862, 0.3808, 0.6862, 0.3931, 0.625, 0.4093, 0.625, 0.4093, 0.6862, 0.3931, 0.6862, 0.3931, 0.6862, 0.4093, 0.6862, 0.4093, 0.7396, 0.3931, 0.7396, 0.3808, 0.6862, 0.3931, 0.6862, 0.3931, 0.7396, 0.3808, 0.7396, 0.3808, 0.9375, 0.3931, 0.9375, 0.393, 0.9688, 0.3803, 0.9688, 0.3931, 0.9375, 0.4093, 0.9375, 0.4094, 0.9688, 0.393, 0.9688, 0.393, 0.9688, 0.4094, 0.9688, 0.4098, 1.0, 0.3924, 1.0, 0.3803, 0.9688, 0.393, 0.9688, 0.3924, 1.0, 0.375, 1.0, 0.375, 0.875, 0.375, 0.9063, 0.375, 0.9063, 0.375, 0.875, 0.375, 0.9063, 0.375, 0.9375, 0.375, 0.9375, 0.375, 0.9063, 0.375, 0.9063, 0.375, 0.9375, 0.375, 0.9375, 0.375, 0.9063, 0.375, 0.875, 0.375, 0.9063, 0.375, 0.9063, 0.375, 0.875, 0.375, 0.2396, 0.375, 0.2799, 0.375, 0.2802, 0.375, 0.2405, 0.375, 0.2799, 0.375, 0.3125, 0.375, 0.3125, 0.375, 0.2802, 0.375, 0.2802, 0.375, 0.3125, 0.375, 0.3125, 0.375, 0.2813, 0.375, 0.2405, 0.375, 0.2802, 0.375, 0.2813, 0.375, 0.25, 0.375, 0.125, 0.375, 0.1862, 0.375, 0.1864, 0.375, 0.125, 0.375, 0.1862, 0.375, 0.2396, 0.375, 0.2405, 0.375, 0.1864, 0.375, 0.1864, 0.375, 0.2405, 0.375, 0.25, 0.375, 0.1875, 0.375, 0.125, 0.375, 0.1864, 0.375, 0.1875, 0.375, 0.125, 0.375, 0.375, 0.375, 0.4063, 0.375, 0.4063, 0.375, 0.375, 0.375, 0.4063, 0.375, 0.4375, 0.375, 0.4375, 0.375, 0.4063, 0.375, 0.4063, 0.375, 0.4375, 0.375, 0.4375, 0.375, 0.4063, 0.375, 0.375, 0.375, 0.4063, 0.375, 0.4063, 0.375, 0.375, 0.375, 0.0, 0.375, 0.0625, 0.375, 0.0625, 0.375, 0.0, 0.375, 0.0625, 0.375, 0.125, 0.375, 0.125, 0.375, 0.0625, 0.375, 0.0625, 0.375, 0.125, 0.375, 0.125, 0.375, 0.0625, 0.375, 0.0, 0.375, 0.0625, 0.375, 0.0625, 0.375, 0.0, 0.375, 0.3125, 0.375, 0.3438, 0.375, 0.3438, 0.375, 0.3125, 0.375, 0.3438, 0.375, 0.375, 0.375, 0.375, 0.375, 0.3438, 0.375, 0.3438, 0.375, 0.375, 0.375, 0.375, 0.375, 0.3438, 0.375, 0.3125, 0.375, 0.3438, 0.375, 0.3438, 0.375, 0.3125, 0.375, 0.7396, 0.375, 0.7799, 0.375, 0.7802, 0.3748, 0.7405, 0.375, 0.7799, 0.375, 0.8125, 0.375, 0.8125, 0.375, 0.7802, 0.375, 0.7802, 0.375, 0.8125, 0.375, 0.8125, 0.375, 0.7813, 0.3748, 0.7405, 0.375, 0.7802, 0.375, 0.7813, 0.375, 0.75, 0.375, 0.4375, 0.375, 0.4701, 0.375, 0.4698, 0.375, 0.4375, 0.375, 0.4701, 0.375, 0.5104, 0.3748, 0.5095, 0.375, 0.4698, 0.375, 0.4698, 0.3748, 0.5095, 0.375, 0.5, 0.375, 0.4688, 0.375, 0.4375, 0.375, 0.4698, 0.375, 0.4688, 0.375, 0.4375, 0.375, 0.625, 0.375, 0.6862, 0.375, 0.6862, 0.375, 0.625, 0.375, 0.6862, 0.375, 0.7396, 0.375, 0.7396, 0.375, 0.6862, 0.375, 0.6862, 0.375, 0.7396, 0.375, 0.7396, 0.375, 0.6862, 0.375, 0.625, 0.375, 0.6862, 0.375, 0.6862, 0.375, 0.625, 0.375, 0.8125, 0.375, 0.8438, 0.375, 0.8438, 0.375, 0.8125, 0.375, 0.8438, 0.375, 0.875, 0.375, 0.875, 0.375, 0.8438, 0.375, 0.8438, 0.375, 0.875, 0.375, 0.875, 0.375, 0.8438, 0.375, 0.8125, 0.375, 0.8438, 0.375, 0.8438, 0.375, 0.8125, 0.375, 0.9375, 0.375, 0.9688, 0.375, 0.9688, 0.375, 0.9375, 0.375, 0.9688, 0.375, 1.0, 0.375, 1.0, 0.375, 0.9688, 0.375, 0.9688, 0.375, 1.0, 0.375, 1.0, 0.375, 0.9688, 0.375, 0.9375, 0.375, 0.9688, 0.375, 0.9688, 0.375, 0.9375, 0.375, 0.5104, 0.375, 0.5638, 0.375, 0.5638, 0.375, 0.5104, 0.375, 0.5638, 0.375, 0.625, 0.375, 0.625, 0.375, 0.5638, 0.375, 0.5638, 0.375, 0.625, 0.375, 0.625, 0.375, 0.5638, 0.375, 0.5104, 0.375, 0.5638, 0.375, 0.5638, 0.375, 0.5104, 0.3125, 0.625, 0.3424, 0.625, 0.3427, 0.6875, 0.3125, 0.6875, 0.3424, 0.625, 0.3646, 0.625, 0.3655, 0.6873, 0.3427, 0.6875, 0.3427, 0.6875, 0.3655, 0.6873, 0.375, 0.75, 0.3438, 0.75, 0.3125, 0.6875, 0.3427, 0.6875, 0.3438, 0.75, 0.3125, 0.75, 0.3125, 0.5, 0.3438, 0.5, 0.3427, 0.5625, 0.3125, 0.5625, 0.3438, 0.5, 0.375, 0.5, 0.3655, 0.5627, 0.3427, 0.5625, 0.3427, 0.5625, 0.3655, 0.5627, 0.3646, 0.625, 0.3424, 0.625, 0.3125, 0.5625, 0.3427, 0.5625, 0.3424, 0.625, 0.3125, 0.625, 0.1875, 0.5, 0.2188, 0.5, 0.2188, 0.5625, 0.1875, 0.5625, 0.2188, 0.5, 0.25, 0.5, 0.25, 0.5625, 0.2188, 0.5625, 0.2188, 0.5625, 0.25, 0.5625, 0.25, 0.625, 0.2188, 0.625, 0.1875, 0.5625, 0.2188, 0.5625, 0.2188, 0.625, 0.1875, 0.625, 0.1875, 0.625, 0.2188, 0.625, 0.2188, 0.6875, 0.1875, 0.6875, 0.2188, 0.625, 0.25, 0.625, 0.25, 0.6875, 0.2188, 0.6875, 0.2188, 0.6875, 0.25, 0.6875, 0.25, 0.75, 0.2188, 0.75, 0.1875, 0.6875, 0.2188, 0.6875, 0.2188, 0.75, 0.1875, 0.75, 0.25, 0.5, 0.2813, 0.5, 0.2813, 0.5625, 0.25, 0.5625, 0.2813, 0.5, 0.3125, 0.5, 0.3125, 0.5625, 0.2813, 0.5625, 0.2813, 0.5625, 0.3125, 0.5625, 0.3125, 0.625, 0.2813, 0.625, 0.25, 0.5625, 0.2813, 0.5625, 0.2813, 0.625, 0.25, 0.625, 0.25, 0.625, 0.2813, 0.625, 0.2813, 0.6875, 0.25, 0.6875, 0.2813, 0.625, 0.3125, 0.625, 0.3125, 0.6875, 0.2813, 0.6875, 0.2813, 0.6875, 0.3125, 0.6875, 0.3125, 0.75, 0.2813, 0.75, 0.25, 0.6875, 0.2813, 0.6875, 0.2813, 0.75, 0.25, 0.75, 0.125, 0.625, 0.1563, 0.625, 0.1562, 0.6875, 0.125, 0.6875, 0.1563, 0.625, 0.1875, 0.625, 0.1875, 0.6875, 0.1562, 0.6875, 0.1562, 0.6875, 0.1875, 0.6875, 0.1875, 0.75, 0.1563, 0.75, 0.125, 0.6875, 0.1562, 0.6875, 0.1563, 0.75, 0.125, 0.75, 0.125, 0.5, 0.1563, 0.5, 0.1563, 0.5625, 0.125, 0.5625, 0.1563, 0.5, 0.1875, 0.5, 0.1875, 0.5625, 0.1563, 0.5625, 0.1563, 0.5625, 0.1875, 0.5625, 0.1875, 0.625, 0.1563, 0.625, 0.125, 0.5625, 0.1563, 0.5625, 0.1563, 0.625, 0.125, 0.625, 0.375, 0.625, 0.375, 0.6862, 0.3739, 0.6864, 0.3737, 0.625, 0.375, 0.6862, 0.375, 0.7396, 0.3748, 0.7405, 0.3739, 0.6864, 0.3739, 0.6864, 0.3748, 0.7405, 0.375, 0.75, 0.3655, 0.6873, 0.3737, 0.625, 0.3739, 0.6864, 0.3655, 0.6873, 0.3646, 0.625, 0.375, 0.8125, 0.375, 0.8438, 0.375, 0.8438, 0.375, 0.8125, 0.375, 0.8438, 0.375, 0.875, 0.375, 0.875, 0.375, 0.8438, 0.375, 0.8438, 0.375, 0.875, 0.375, 0.875, 0.375, 0.8438, 0.375, 0.8125, 0.375, 0.8438, 0.375, 0.8438, 0.375, 0.8125, 0.375, 0.9375, 0.375, 0.9688, 0.375, 0.9688, 0.375, 0.9375, 0.375, 0.9688, 0.375, 1.0, 0.375, 1.0, 0.375, 0.9688, 0.375, 0.9688, 0.375, 1.0, 0.375, 1.0, 0.375, 0.9688, 0.375, 0.9375, 0.375, 0.9688, 0.375, 0.9688, 0.375, 0.9375, 0.375, 0.5104, 0.375, 0.5638, 0.3739, 0.5636, 0.3748, 0.5095, 0.375, 0.5638, 0.375, 0.625, 0.3737, 0.625, 0.3739, 0.5636, 0.3739, 0.5636, 0.3737, 0.625, 0.3646, 0.625, 0.3655, 0.5627, 0.3748, 0.5095, 0.3739, 0.5636, 0.3655, 0.5627, 0.375, 0.5, 0.375, 0.9375, 0.375, 0.9375, 0.375, 0.9063, 0.375, 0.9063])
me_cube_001.materials.append(mat_helmet_base)
me_cube_001.materials.append(mat_helmet_visor_mat)
me_cube_001.materials.append(mat_helmet_soft)
me_cube_001.materials.append(mat_helmet_stripes)
me_cube_001.use_mirror_x = True
me_cube_001.update()
me_cylinder = bpy.data.meshes.new('Cylinder')
me_cylinder.from_pydata([(0.0, 0.0, -1.0), (-4.422e-08, 0.8067, 0.00527), (0.0, 1.0, -1.0), (0.0, 1.0, 1.0), (0.7071, 0.7071, -1.0), (0.7071, 0.7071, 1.0), (1.0, 0.0, -1.0), (1.0, 0.0, 1.0), (0.7071, -0.7071, -1.0), (0.7071, -0.7071, 1.0), (0.0, -1.0, -1.0), (0.0, -1.0, 1.0), (-0.7071, -0.7071, -1.0), (-0.7071, -0.7071, 1.0), (-1.0, 0.0, -1.0), (-1.0, 0.0, 1.0), (-0.7071, 0.7071, -1.0), (-0.7071, 0.7071, 1.0), (-4.236e-08, 0.8067, 1.0), (0.5704, 0.5704, 1.0), (0.8067, 2.677e-08, 1.0), (0.5704, -0.5704, 1.0), (-4.981e-08, -0.8067, 1.0), (-0.5704, -0.5704, 1.0), (-0.8067, 1.932e-08, 1.0), (-0.5704, 0.5704, 1.0), (-4.795e-08, 2.52e-08, 0.00527), (0.5704, 0.5704, 0.00527), (0.8067, 2.892e-08, 0.00527), (0.5704, -0.5704, 0.00527), (-5.167e-08, -0.8067, 0.00527), (-0.5704, -0.5704, 0.00527), (-0.8067, 2.147e-08, 0.00527), (-0.5704, 0.5704, 0.00527), (-1.984, -6.087, -137.0), (-2.07, -5.543, -141.9), (-2.058, -5.315, -142.1), (-2.109, -5.471, -143.6), (-1.347, -5.593, -141.8), (-1.398, -5.75, -143.3), (-1.008, -6.161, -138.7), (-1.059, -6.317, -140.2), (-1.241, -6.685, -134.6), (-1.292, -6.842, -136.1), (-1.91, -6.859, -131.9), (-1.961, -7.015, -133.4), (-2.621, -6.58, -132.2), (-2.672, -6.736, -133.7), (-2.96, -6.012, -135.4), (-3.011, -6.169, -136.9), (-2.726, -5.488, -139.4), (-2.777, -5.645, -140.9), (-2.095, -5.62, -142.6), (-1.521, -5.845, -142.4), (-1.248, -6.303, -139.9), (-1.436, -6.726, -136.6), (-1.975, -6.866, -134.4), (-2.549, -6.641, -134.7), (-2.822, -6.183, -137.2), (-2.634, -5.76, -140.5), (-2.01, -6.165, -137.8), (-1.495, -5.767, -141.6), (-1.222, -6.225, -139.1), (-1.411, -6.648, -135.8), (-1.95, -6.788, -133.7), (-2.524, -6.563, -133.9), (-2.797, -6.105, -136.4), (-2.609, -5.683, -139.7)], [], [(0, 2, 4), (7, 5, 19, 20), (2, 3, 5, 4), (0, 4, 6), (13, 11, 22, 23), (4, 5, 7, 6), (0, 6, 8), (3, 17, 25, 18), (6, 7, 9, 8), (0, 8, 10), (11, 9, 21, 22), (8, 9, 11, 10), (0, 10, 12), (17, 15, 24, 25), (10, 11, 13, 12), (0, 12, 14), (9, 7, 20, 21), (12, 13, 15, 14), (0, 14, 16), (5, 3, 18, 19), (14, 15, 17, 16), (0, 16, 2), (15, 13, 23, 24), (16, 17, 3, 2), (20, 19, 27, 28), (18, 25, 33, 1), (21, 20, 28, 29), (22, 21, 29, 30), (23, 22, 30, 31), (24, 23, 31, 32), (25, 24, 32, 33), (19, 18, 1, 27), (26, 27, 1), (26, 28, 27), (26, 29, 28), (26, 30, 29), (26, 31, 30), (26, 32, 31), (26, 33, 32), (26, 1, 33), (34, 38, 36), (41, 54, 53, 39), (36, 38, 39, 37), (34, 40, 38), (47, 57, 56, 45), (38, 40, 41, 39), (34, 42, 40), (37, 52, 59, 51), (40, 42, 43, 41), (34, 44, 42), (45, 56, 55, 43), (42, 44, 45, 43), (34, 46, 44), (51, 59, 58, 49), (44, 46, 47, 45), (34, 48, 46), (43, 55, 54, 41), (46, 48, 49, 47), (34, 50, 48), (39, 53, 52, 37), (48, 50, 51, 49), (34, 36, 50), (49, 58, 57, 47), (50, 36, 37, 51), (54, 62, 61, 53), (52, 35, 67, 59), (55, 63, 62, 54), (56, 64, 63, 55), (57, 65, 64, 56), (58, 66, 65, 57), (59, 67, 66, 58), (53, 61, 35, 52), (60, 35, 61), (60, 61, 62), (60, 62, 63), (60, 63, 64), (60, 64, 65), (60, 65, 66), (60, 66, 67), (60, 67, 35)])
_uv = me_cylinder.uv_layers.new(name='UVMap')
_uv.uv.foreach_set('vector', [0.75, 0.25, 0.75, 0.49, 0.9197, 0.4197, 0.75, 1.0, 0.875, 1.0, 0.875, 1.0, 0.75, 1.0, 1.0, 0.5, 1.0, 1.0, 0.875, 1.0, 0.875, 0.5, 0.75, 0.25, 0.9197, 0.4197, 0.99, 0.25, 0.375, 1.0, 0.5, 1.0, 0.5, 1.0, 0.375, 1.0, 0.875, 0.5, 0.875, 1.0, 0.75, 1.0, 0.75, 0.5, 0.75, 0.25, 0.99, 0.25, 0.9197, 0.08029, 0.0, 1.0, 0.125, 1.0, 0.125, 1.0, 0.0, 1.0, 0.75, 0.5, 0.75, 1.0, 0.625, 1.0, 0.625, 0.5, 0.75, 0.25, 0.9197, 0.08029, 0.75, 0.01, 0.5, 1.0, 0.625, 1.0, 0.625, 1.0, 0.5, 1.0, 0.625, 0.5, 0.625, 1.0, 0.5, 1.0, 0.5, 0.5, 0.75, 0.25, 0.75, 0.01, 0.5803, 0.08029, 0.125, 1.0, 0.25, 1.0, 0.25, 1.0, 0.125, 1.0, 0.5, 0.5, 0.5, 1.0, 0.375, 1.0, 0.375, 0.5, 0.75, 0.25, 0.5803, 0.08029, 0.51, 0.25, 0.625, 1.0, 0.75, 1.0, 0.75, 1.0, 0.625, 1.0, 0.375, 0.5, 0.375, 1.0, 0.25, 1.0, 0.25, 0.5, 0.75, 0.25, 0.51, 0.25, 0.5803, 0.4197, 0.875, 1.0, 1.0, 1.0, 1.0, 1.0, 0.875, 1.0, 0.25, 0.5, 0.25, 1.0, 0.125, 1.0, 0.125, 0.5, 0.75, 0.25, 0.5803, 0.4197, 0.75, 0.49, 0.25, 1.0, 0.375, 1.0, 0.375, 1.0, 0.25, 1.0, 0.125, 0.5, 0.125, 1.0, 0.0, 1.0, 0.0, 0.5, 0.75, 1.0, 0.875, 1.0, 0.875, 1.0, 0.75, 1.0, 0.0, 1.0, 0.125, 1.0, 0.125, 1.0, 0.0, 1.0, 0.625, 1.0, 0.75, 1.0, 0.75, 1.0, 0.625, 1.0, 0.5, 1.0, 0.625, 1.0, 0.625, 1.0, 0.5, 1.0, 0.375, 1.0, 0.5, 1.0, 0.5, 1.0, 0.375, 1.0, 0.25, 1.0, 0.375, 1.0, 0.375, 1.0, 0.25, 1.0, 0.125, 1.0, 0.25, 1.0, 0.25, 1.0, 0.125, 1.0, 0.875, 1.0, 1.0, 1.0, 1.0, 1.0, 0.875, 1.0, 0.25, 0.25, 0.4197, 0.4197, 0.25, 0.49, 0.25, 0.25, 0.49, 0.25, 0.4197, 0.4197, 0.25, 0.25, 0.4197, 0.08029, 0.49, 0.25, 0.25, 0.25, 0.25, 0.01, 0.4197, 0.08029, 0.25, 0.25, 0.08029, 0.08029, 0.25, 0.01, 0.25, 0.25, 0.01, 0.25, 0.08029, 0.08029, 0.25, 0.25, 0.08029, 0.4197, 0.01, 0.25, 0.25, 0.25, 0.25, 0.49, 0.08029, 0.4197, 0.75, 0.25, 0.9197, 0.4197, 0.75, 0.49, 0.75, 1.0, 0.75, 1.0, 0.875, 1.0, 0.875, 1.0, 1.0, 0.5, 0.875, 0.5, 0.875, 1.0, 1.0, 1.0, 0.75, 0.25, 0.99, 0.25, 0.9197, 0.4197, 0.375, 1.0, 0.375, 1.0, 0.5, 1.0, 0.5, 1.0, 0.875, 0.5, 0.75, 0.5, 0.75, 1.0, 0.875, 1.0, 0.75, 0.25, 0.9197, 0.08029, 0.99, 0.25, 0.0, 1.0, 0.0, 1.0, 0.125, 1.0, 0.125, 1.0, 0.75, 0.5, 0.625, 0.5, 0.625, 1.0, 0.75, 1.0, 0.75, 0.25, 0.75, 0.01, 0.9197, 0.08029, 0.5, 1.0, 0.5, 1.0, 0.625, 1.0, 0.625, 1.0, 0.625, 0.5, 0.5, 0.5, 0.5, 1.0, 0.625, 1.0, 0.75, 0.25, 0.5803, 0.08029, 0.75, 0.01, 0.125, 1.0, 0.125, 1.0, 0.25, 1.0, 0.25, 1.0, 0.5, 0.5, 0.375, 0.5, 0.375, 1.0, 0.5, 1.0, 0.75, 0.25, 0.51, 0.25, 0.5803, 0.08029, 0.625, 1.0, 0.625, 1.0, 0.75, 1.0, 0.75, 1.0, 0.375, 0.5, 0.25, 0.5, 0.25, 1.0, 0.375, 1.0, 0.75, 0.25, 0.5803, 0.4197, 0.51, 0.25, 0.875, 1.0, 0.875, 1.0, 1.0, 1.0, 1.0, 1.0, 0.25, 0.5, 0.125, 0.5, 0.125, 1.0, 0.25, 1.0, 0.75, 0.25, 0.75, 0.49, 0.5803, 0.4197, 0.25, 1.0, 0.25, 1.0, 0.375, 1.0, 0.375, 1.0, 0.125, 0.5, 0.0, 0.5, 0.0, 1.0, 0.125, 1.0, 0.75, 1.0, 0.75, 1.0, 0.875, 1.0, 0.875, 1.0, 0.0, 1.0, 0.0, 1.0, 0.125, 1.0, 0.125, 1.0, 0.625, 1.0, 0.625, 1.0, 0.75, 1.0, 0.75, 1.0, 0.5, 1.0, 0.5, 1.0, 0.625, 1.0, 0.625, 1.0, 0.375, 1.0, 0.375, 1.0, 0.5, 1.0, 0.5, 1.0, 0.25, 1.0, 0.25, 1.0, 0.375, 1.0, 0.375, 1.0, 0.125, 1.0, 0.125, 1.0, 0.25, 1.0, 0.25, 1.0, 0.875, 1.0, 0.875, 1.0, 1.0, 1.0, 1.0, 1.0, 0.25, 0.25, 0.25, 0.49, 0.4197, 0.4197, 0.25, 0.25, 0.4197, 0.4197, 0.49, 0.25, 0.25, 0.25, 0.49, 0.25, 0.4197, 0.08029, 0.25, 0.25, 0.4197, 0.08029, 0.25, 0.01, 0.25, 0.25, 0.25, 0.01, 0.08029, 0.08029, 0.25, 0.25, 0.08029, 0.08029, 0.01, 0.25, 0.25, 0.25, 0.01, 0.25, 0.08029, 0.4197, 0.25, 0.25, 0.08029, 0.4197, 0.25, 0.49])
me_cylinder.materials.append(mat_metal)
me_cylinder.update()
me_cylinder_001 = bpy.data.meshes.new('Cylinder.001')
me_cylinder_001.from_pydata([(0.0, 0.0, -1.0), (0.0, 0.0, 1.0), (0.0, 1.0, -1.0), (0.0, 1.0, 1.0), (0.7071, 0.7071, -1.0), (0.7071, 0.7071, 1.0), (1.0, 0.0, -1.0), (1.0, 0.0, 1.0), (0.7071, -0.7071, -1.0), (0.7071, -0.7071, 1.0), (0.0, -1.0, -1.0), (0.0, -1.0, 1.0), (-0.7071, -0.7071, -1.0), (-0.7071, -0.7071, 1.0), (-1.0, 0.0, -1.0), (-1.0, 0.0, 1.0), (-0.7071, 0.7071, -1.0), (-0.7071, 0.7071, 1.0), (-4.244, -12.57, -123.3), (-4.365, -12.92, -124.8), (-4.321, -11.79, -125.5), (-4.442, -12.15, -127.0), (-3.608, -12.07, -125.4), (-3.729, -12.43, -126.9), (-3.268, -12.64, -124.0), (-3.389, -13.0, -125.5), (-3.499, -13.16, -122.3), (-3.621, -13.52, -123.7), (-4.167, -13.34, -121.1), (-4.288, -13.7, -122.6), (-4.879, -13.06, -121.3), (-5.0, -13.42, -122.8), (-5.219, -12.49, -122.6), (-5.341, -12.85, -124.1), (-4.988, -11.97, -124.4), (-5.109, -12.33, -125.9)], [], [(0, 2, 4), (1, 5, 3), (2, 3, 5, 4), (0, 4, 6), (1, 7, 5), (4, 5, 7, 6), (0, 6, 8), (1, 9, 7), (6, 7, 9, 8), (0, 8, 10), (1, 11, 9), (8, 9, 11, 10), (0, 10, 12), (1, 13, 11), (10, 11, 13, 12), (0, 12, 14), (1, 15, 13), (12, 13, 15, 14), (0, 14, 16), (1, 17, 15), (14, 15, 17, 16), (0, 16, 2), (1, 3, 17), (16, 17, 3, 2), (18, 22, 20), (19, 21, 23), (20, 22, 23, 21), (18, 24, 22), (19, 23, 25), (22, 24, 25, 23), (18, 26, 24), (19, 25, 27), (24, 26, 27, 25), (18, 28, 26), (19, 27, 29), (26, 28, 29, 27), (18, 30, 28), (19, 29, 31), (28, 30, 31, 29), (18, 32, 30), (19, 31, 33), (30, 32, 33, 31), (18, 34, 32), (19, 33, 35), (32, 34, 35, 33), (18, 20, 34), (19, 35, 21), (34, 20, 21, 35)])
_uv = me_cylinder_001.uv_layers.new(name='UVMap')
_uv.uv.foreach_set('vector', [0.75, 0.25, 0.75, 0.49, 0.9197, 0.4197, 0.25, 0.25, 0.4197, 0.4197, 0.25, 0.49, 1.0, 0.5, 1.0, 1.0, 0.875, 1.0, 0.875, 0.5, 0.75, 0.25, 0.9197, 0.4197, 0.99, 0.25, 0.25, 0.25, 0.49, 0.25, 0.4197, 0.4197, 0.875, 0.5, 0.875, 1.0, 0.75, 1.0, 0.75, 0.5, 0.75, 0.25, 0.99, 0.25, 0.9197, 0.08029, 0.25, 0.25, 0.4197, 0.08029, 0.49, 0.25, 0.75, 0.5, 0.75, 1.0, 0.625, 1.0, 0.625, 0.5, 0.75, 0.25, 0.9197, 0.08029, 0.75, 0.01, 0.25, 0.25, 0.25, 0.01, 0.4197, 0.08029, 0.625, 0.5, 0.625, 1.0, 0.5, 1.0, 0.5, 0.5, 0.75, 0.25, 0.75, 0.01, 0.5803, 0.08029, 0.25, 0.25, 0.08029, 0.08029, 0.25, 0.01, 0.5, 0.5, 0.5, 1.0, 0.375, 1.0, 0.375, 0.5, 0.75, 0.25, 0.5803, 0.08029, 0.51, 0.25, 0.25, 0.25, 0.01, 0.25, 0.08029, 0.08029, 0.375, 0.5, 0.375, 1.0, 0.25, 1.0, 0.25, 0.5, 0.75, 0.25, 0.51, 0.25, 0.5803, 0.4197, 0.25, 0.25, 0.08029, 0.4197, 0.01, 0.25, 0.25, 0.5, 0.25, 1.0, 0.125, 1.0, 0.125, 0.5, 0.75, 0.25, 0.5803, 0.4197, 0.75, 0.49, 0.25, 0.25, 0.25, 0.49, 0.08029, 0.4197, 0.125, 0.5, 0.125, 1.0, 0.0, 1.0, 0.0, 0.5, 0.75, 0.25, 0.9197, 0.4197, 0.75, 0.49, 0.25, 0.25, 0.25, 0.49, 0.4197, 0.4197, 1.0, 0.5, 0.875, 0.5, 0.875, 1.0, 1.0, 1.0, 0.75, 0.25, 0.99, 0.25, 0.9197, 0.4197, 0.25, 0.25, 0.4197, 0.4197, 0.49, 0.25, 0.875, 0.5, 0.75, 0.5, 0.75, 1.0, 0.875, 1.0, 0.75, 0.25, 0.9197, 0.08029, 0.99, 0.25, 0.25, 0.25, 0.49, 0.25, 0.4197, 0.08029, 0.75, 0.5, 0.625, 0.5, 0.625, 1.0, 0.75, 1.0, 0.75, 0.25, 0.75, 0.01, 0.9197, 0.08029, 0.25, 0.25, 0.4197, 0.08029, 0.25, 0.01, 0.625, 0.5, 0.5, 0.5, 0.5, 1.0, 0.625, 1.0, 0.75, 0.25, 0.5803, 0.08029, 0.75, 0.01, 0.25, 0.25, 0.25, 0.01, 0.08029, 0.08029, 0.5, 0.5, 0.375, 0.5, 0.375, 1.0, 0.5, 1.0, 0.75, 0.25, 0.51, 0.25, 0.5803, 0.08029, 0.25, 0.25, 0.08029, 0.08029, 0.01, 0.25, 0.375, 0.5, 0.25, 0.5, 0.25, 1.0, 0.375, 1.0, 0.75, 0.25, 0.5803, 0.4197, 0.51, 0.25, 0.25, 0.25, 0.01, 0.25, 0.08029, 0.4197, 0.25, 0.5, 0.125, 0.5, 0.125, 1.0, 0.25, 1.0, 0.75, 0.25, 0.75, 0.49, 0.5803, 0.4197, 0.25, 0.25, 0.08029, 0.4197, 0.25, 0.49, 0.125, 0.5, 0.0, 0.5, 0.0, 1.0, 0.125, 1.0])
me_cylinder_001.materials.append(mat_metal)
me_cylinder_001.update()

# ---- objects
ob_cube = bpy.data.objects.new('Cube', me_cube_001)
ob_cylinder = bpy.data.objects.new('Cylinder', me_cylinder)
ob_cylinder_001 = bpy.data.objects.new('Cylinder.001', me_cylinder_001)

# ---- transforms, parenting, visibility, modifiers, constraints
ob_cube.location = (0.0, 0.0, 0.0)
ob_cube.scale = (0.5, 0.5, 0.5)
ob_cube.use_mesh_mirror_x = True
ob_cylinder.location = (0.4244, -0.0739, -0.1231)
ob_cylinder.rotation_euler = (0.3696, 1.46, 0.02285)
ob_cylinder.scale = (0.04648, 0.04648, 0.005759)
ob_cylinder_001.location = (0.4278, -0.0739, -0.2047)
ob_cylinder_001.rotation_euler = (0.3696, 1.46, 0.02285)
ob_cylinder_001.scale = (0.02187, 0.02266, 0.006446)

# ---- collection membership
col_collection.objects.link(ob_cube)
col_collection.objects.link(ob_cylinder)
col_collection.objects.link(ob_cylinder_001)

# ---- scene / render settings (as saved in the file)
scene.frame_start = 1; scene.frame_end = 250; scene.frame_set(1)
scene.render.engine = 'BLENDER_EEVEE_NEXT'
scene.cycles.sampling_pattern = 'TABULATED_SOBOL'
scene.view_settings.view_transform = 'Filmic'
bpy.context.view_layer.update()

# ---- added for rendering (the .blend has no active camera and no usable light): camera, sun
cam_auto = bpy.data.cameras.new('AutoCamera')
cam_auto.lens = 50.0
cam_auto.sensor_width = 36.0
cam_auto.clip_end = 1000.0
ob_auto_camera = bpy.data.objects.new('AutoCamera', cam_auto)
scene.collection.objects.link(ob_auto_camera)
ob_auto_camera.location = (1.58096, -1.88017, 1.06372)
ob_auto_camera.rotation_euler = (1.09748, -7.21219e-08, 0.694738)
scene.camera = ob_auto_camera
light_auto_sun = bpy.data.lights.new('AutoSun', 'SUN')
light_auto_sun.energy = 3.0
light_auto_sun.angle = 0.0523599
ob_auto_sun = bpy.data.objects.new('AutoSun', light_auto_sun)
scene.collection.objects.link(ob_auto_sun)
ob_auto_sun.rotation_euler = (0.872665, 0.174533, 0.523599)
bpy.context.view_layer.update()
